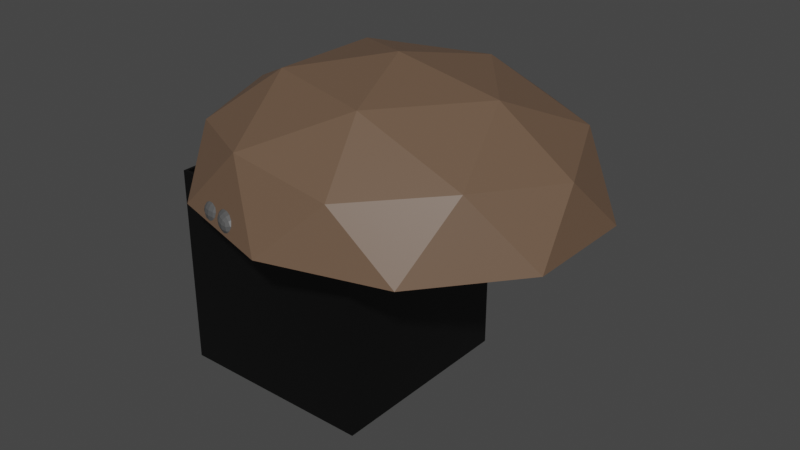 # Source: BaseCave.blend  (saved by Blender 2.90.8; exported with 4.5.12 LTS)
import bpy
from mathutils import Matrix  # noqa: F401  (used for matrix-valued properties, if any)

bpy.ops.wm.read_factory_settings(use_empty=True)
scene = bpy.context.scene
scene.name = 'Scene'

# ---- collections
col_collection = bpy.data.collections.new('Collection'); scene.collection.children.link(col_collection)

# ---- materials (node trees are filled in below, after node groups)
mat_outer = bpy.data.materials.new('Outer')
mat_outer.use_transparent_shadow = False
mat_rope = bpy.data.materials.new('Rope')
mat_rope.use_transparent_shadow = False
mat_rock = bpy.data.materials.new('Rock')
mat_rock.use_transparent_shadow = False
mat_black = bpy.data.materials.new('Black')
mat_black.use_transparent_shadow = False

# ---- material node trees
mat_outer.use_nodes = True; mat_outer.node_tree.nodes.clear()
_N = mat_outer.node_tree.nodes; _L = mat_outer.node_tree.links
n0 = _N.new('ShaderNodeBsdfPrincipled'); n0.name = 'Principled BSDF'; n0.location = (10, 300)
n0.distribution = 'GGX'
n0.subsurface_method = 'BURLEY'
n0.inputs[0].default_value = (0.1463, 0.09008, 0.05726, 1.0)
n0.inputs[3].default_value = 1.45
n0.inputs[27].default_value = (0.0, 0.0, 0.0, 1.0)
n0.inputs[28].default_value = 1.0
n1 = _N.new('ShaderNodeOutputMaterial'); n1.name = 'Material Output'; n1.location = (300, 300)
_L.new(n0.outputs[0], n1.inputs[0])
n1.is_active_output = True
mat_rope.use_nodes = True; mat_rope.node_tree.nodes.clear()
_N = mat_rope.node_tree.nodes; _L = mat_rope.node_tree.links
n0 = _N.new('ShaderNodeBsdfPrincipled'); n0.name = 'Principled BSDF'; n0.location = (10, 300)
n0.distribution = 'GGX'
n0.subsurface_method = 'BURLEY'
n0.inputs[0].default_value = (0.0, 0.0, 0.0, 1.0)
n0.inputs[3].default_value = 1.45
n0.inputs[27].default_value = (0.0, 0.0, 0.0, 1.0)
n0.inputs[28].default_value = 1.0
n1 = _N.new('ShaderNodeOutputMaterial'); n1.name = 'Material Output'; n1.location = (300, 300)
_L.new(n0.outputs[0], n1.inputs[0])
n1.is_active_output = True
mat_rock.use_nodes = True; mat_rock.node_tree.nodes.clear()
_N = mat_rock.node_tree.nodes; _L = mat_rock.node_tree.links
n0 = _N.new('ShaderNodeBsdfPrincipled'); n0.name = 'Principled BSDF'; n0.location = (10, 300)
n0.distribution = 'GGX'
n0.subsurface_method = 'BURLEY'
n0.inputs[0].default_value = (0.08775, 0.08775, 0.08775, 1.0)
n0.inputs[3].default_value = 1.45
n0.inputs[27].default_value = (0.0, 0.0, 0.0, 1.0)
n0.inputs[28].default_value = 1.0
n1 = _N.new('ShaderNodeOutputMaterial'); n1.name = 'Material Output'; n1.location = (300, 300)
_L.new(n0.outputs[0], n1.inputs[0])
n1.is_active_output = True
mat_black.use_nodes = True; mat_black.node_tree.nodes.clear()
_N = mat_black.node_tree.nodes; _L = mat_black.node_tree.links
n0 = _N.new('ShaderNodeBsdfPrincipled'); n0.name = 'Principled BSDF'; n0.location = (10, 300)
n0.distribution = 'GGX'
n0.subsurface_method = 'BURLEY'
n0.inputs[0].default_value = (0.0, 0.0, 0.0, 1.0)
n0.inputs[3].default_value = 1.45
n0.inputs[27].default_value = (0.0, 0.0, 0.0, 1.0)
n0.inputs[28].default_value = 1.0
n1 = _N.new('ShaderNodeOutputMaterial'); n1.name = 'Material Output'; n1.location = (300, 300)
_L.new(n0.outputs[0], n1.inputs[0])
n1.is_active_output = True

# ---- world
world_world = bpy.data.worlds.new('World'); scene.world = world_world
world_world.use_nodes = True; world_world.node_tree.nodes.clear()
_N = world_world.node_tree.nodes; _L = world_world.node_tree.links
n0 = _N.new('ShaderNodeOutputWorld'); n0.name = 'World Output'; n0.location = (300, 300)
n1 = _N.new('ShaderNodeBackground'); n1.name = 'Background'; n1.location = (10, 300)
n1.inputs[0].default_value = (0.05088, 0.05088, 0.05088, 1.0)
_L.new(n1.outputs[0], n0.inputs[0])
n0.is_active_output = True
world_world.color = (0.05088, 0.05088, 0.05088)
world_world.use_sun_shadow = False
world_world.sun_shadow_jitter_overblur = 0.0

# ---- meshes
me_icosphere = bpy.data.meshes.new('Icosphere')
me_icosphere.from_pydata([(-0.6441, 0.1255, -0.3549), (-0.6218, 0.1238, -0.3549), (-0.6001, 0.1172, -0.3549), (-0.58, 0.1061, -0.3549), (-0.5623, 0.0908, -0.3549), (-0.5476, 0.072, -0.3549), (-0.5365, 0.05038, -0.3549), (-0.5294, 0.02677, -0.3549), (-0.5265, 0.002082, -0.3549), (-0.5281, -0.02274, -0.3549), (-0.5341, -0.04675, -0.3549), (-0.5441, -0.069, -0.3549), (-0.5579, -0.08867, -0.3549), (-0.5748, -0.105, -0.3549), (-0.5943, -0.1173, -0.3549), (-0.6156, -0.1252, -0.3549), (-0.6379, -0.1283, -0.3549), (-0.6603, -0.1265, -0.3549), (-0.682, -0.1199, -0.3549), (-0.702, -0.1088, -0.3549), (-0.7198, -0.09356, -0.3549), (-0.7345, -0.07476, -0.3549), (-0.7456, -0.05314, -0.3549), (-0.7527, -0.02953, -0.3549), (-0.7555, -0.004838, -0.3549), (-0.7539, 0.01999, -0.3549), (-0.748, 0.04399, -0.3549), (-0.738, 0.06625, -0.3549), (-0.7242, 0.08591, -0.3549), (-0.7072, 0.1022, -0.3549), (-0.6877, 0.1145, -0.3549), (-0.6664, 0.1224, -0.3549), (-0.6439, 0.1166, -0.3549), (-0.6231, 0.115, -0.3549), (-0.603, 0.1089, -0.3549), (-0.5843, 0.09854, -0.3549), (-0.5678, 0.08435, -0.3549), (-0.5541, 0.06687, -0.3549), (-0.5438, 0.04676, -0.3549), (-0.5372, 0.0248, -0.3549), (-0.5346, 0.00184, -0.3549), (-0.536, -0.02125, -0.3549), (-0.5416, -0.04357, -0.3549), (-0.5509, -0.06427, -0.3549), (-0.5637, -0.08256, -0.3549), (-0.5795, -0.09772, -0.3549), (-0.5976, -0.1092, -0.3549), (-0.6174, -0.1165, -0.3549), (-0.6381, -0.1194, -0.3549), (-0.659, -0.1178, -0.3549), (-0.6791, -0.1116, -0.3549), (-0.6978, -0.1013, -0.3549), (-0.7143, -0.08711, -0.3549), (-0.7279, -0.06962, -0.3549), (-0.7383, -0.04952, -0.3549), (-0.7449, -0.02756, -0.3549), (-0.7475, -0.004596, -0.3549), (-0.746, 0.01849, -0.3549), (-0.7405, 0.04081, -0.3549), (-0.7312, 0.06152, -0.3549), (-0.7184, 0.0798, -0.3549), (-0.7026, 0.09496, -0.3549), (-0.6845, 0.1064, -0.3549), (-0.6646, 0.1137, -0.3549), (0.2764, -0.8506, 0.4472), (-0.7236, -0.5257, 0.4472), (-0.7236, 0.5257, 0.4472), (0.2764, 0.8506, 0.4472), (0.8944, 0.0, 0.4472), (0.0, 0.0, 1.0), (0.9511, -0.309, 0.0), (0.9511, 0.309, 0.0), (0.0, -1.0, 0.0), (0.5878, -0.809, 0.0), (-0.9511, -0.309, 0.0), (-0.5878, -0.809, 0.0), (-0.5878, 0.809, 0.0), (-0.9511, 0.309, 0.0), (0.5878, 0.809, 0.0), (0.0, 1.0, 0.0), (0.6882, -0.5, 0.5257), (-0.2629, -0.809, 0.5257), (-0.8506, 0.0, 0.5257), (-0.2629, 0.809, 0.5257), (0.6882, 0.5, 0.5257), (0.1625, -0.5, 0.8507), (0.5257, 0.0, 0.8507), (-0.4253, -0.309, 0.8507), (-0.4253, 0.309, 0.8507), (0.1625, 0.5, 0.8507), (-0.6455, 0.1056, 0.0), (-0.6256, 0.1034, 0.0), (-0.6064, 0.09695, 0.0), (-0.5889, 0.08652, 0.0), (-0.5733, 0.07246, 0.0), (-0.5607, 0.05534, 0.0), (-0.5514, 0.0358, 0.0), (-0.5455, 0.0146, 0.0), (-0.5435, -0.007448, 0.0), (-0.5454, -0.02949, 0.0), (-0.5512, -0.05071, 0.0), (-0.5607, -0.07022, 0.0), (-0.5734, -0.08736, 0.0), (-0.5889, -0.1014, 0.0), (-0.6064, -0.1119, 0.0), (-0.6256, -0.1183, 0.0), (-0.6454, -0.1204, 0.0), (-0.6654, -0.1183, 0.0), (-0.6845, -0.1119, 0.0), (-0.702, -0.1014, 0.0), (-0.7175, -0.08736, 0.0), (-0.7302, -0.07022, 0.0), (-0.7397, -0.0507, 0.0), (-0.7454, -0.02947, 0.0), (-0.7454, 0.01459, 0.0), (-0.7396, 0.0358, 0.0), (-0.7302, 0.05533, 0.0), (-0.7175, 0.07245, 0.0), (-0.7022, 0.08652, 0.0), (-0.6844, 0.09697, 0.0), (-0.6652, 0.1034, 0.0), (-0.6455, 0.1056, 0.0), (0.2653, -0.8166, 0.4293), (-0.6947, -0.5047, 0.4293), (-0.6947, 0.5047, 0.4293), (0.2653, 0.8166, 0.4293), (0.8586, 0.0, 0.4293), (0.0, 0.0, 0.96), (0.9196, -0.2982, 0.0222), (0.9196, 0.2982, 0.0222), (0.0005274, -0.9667, 0.0222), (0.5678, -0.7824, 0.0222), (-0.9193, -0.2992, 0.0222), (-0.5687, -0.7818, 0.0222), (-0.5687, 0.7818, 0.0222), (-0.9193, 0.2992, 0.0222), (0.5678, 0.7824, 0.0222), (0.0005274, 0.9667, 0.0222), (0.6607, -0.48, 0.5047), (-0.2524, -0.7767, 0.5047), (-0.8166, 0.0, 0.5047), (-0.2524, 0.7767, 0.5047), (0.6607, 0.48, 0.5047), (0.156, -0.48, 0.8166), (0.5047, 0.0, 0.8166), (-0.4083, -0.2967, 0.8166), (-0.4083, 0.2967, 0.8166), (0.156, 0.48, 0.8166), (-0.606, 0.09911, 0.0), (-0.5861, 0.09688, 0.0), (-0.5669, 0.09064, 0.0), (-0.5493, 0.0807, 0.0), (-0.5336, 0.06745, 0.0), (-0.5209, 0.05141, 0.0), (-0.5114, 0.03321, 0.0), (-0.5055, 0.01353, 0.0), (-0.5035, -0.006901, 0.0), (-0.5055, -0.02734, 0.0), (-0.5114, -0.04704, 0.0), (-0.521, -0.06525, 0.0), (-0.5338, -0.08133, 0.0), (-0.5494, -0.09461, 0.0), (-0.5671, -0.1046, 0.0), (-0.5863, -0.1109, 0.0), (-0.6061, -0.1131, 0.0), (-0.626, -0.1113, 0.0), (-0.645, -0.1054, 0.0), (-0.6624, -0.09569, 0.0), (-0.6778, -0.08252, 0.0), (-0.6904, -0.06639, 0.0), (-0.6998, -0.04797, 0.0), (-0.7054, -0.02789, 0.0), (-0.7054, 0.01381, 0.0), (-0.6997, 0.03387, 0.0), (-0.6903, 0.05231, 0.0), (-0.6777, 0.06843, 0.0), (-0.6625, 0.08163, 0.0), (-0.6448, 0.09136, 0.0), (-0.6257, 0.09725, 0.0), (-0.606, 0.09911, 0.0), (-0.6432, 0.1045, 0.0222), (-0.6236, 0.1024, 0.0222), (-0.6047, 0.09606, 0.0222), (-0.5874, 0.08577, 0.0222), (-0.5722, 0.07194, 0.0222), (-0.5597, 0.05508, 0.0222), (-0.5505, 0.03587, 0.0222), (-0.5448, 0.015, 0.0222), (-0.5428, -0.006693, 0.0222), (-0.5447, -0.02839, 0.0222), (-0.5505, -0.04925, 0.0222), (-0.5597, -0.06848, 0.0222), (-0.5722, -0.08533, 0.0222), (-0.5874, -0.09915, 0.0222), (-0.6047, -0.1094, 0.0222), (-0.6235, -0.1158, 0.0222), (-0.6431, -0.1179, 0.0222), (-0.6627, -0.1157, 0.0222), (-0.6815, -0.1094, 0.0222), (-0.6989, -0.09915, 0.0222), (-0.714, -0.08533, 0.0222), (-0.7265, -0.06848, 0.0222), (-0.7357, -0.04925, 0.0222), (-0.7415, -0.02839, 0.0222), (-0.7434, -0.006694, 0.0222), (-0.7414, 0.015, 0.0222), (-0.7358, 0.03586, 0.0222), (-0.7265, 0.05509, 0.0222), (-0.714, 0.07195, 0.0222), (-0.6989, 0.08578, 0.0222), (-0.6815, 0.09605, 0.0222), (-0.6626, 0.1024, 0.0222), (-0.6404, 0.1096, 0.0), (-0.6202, 0.1074, 0.0), (-0.6007, 0.1008, 0.0), (-0.5827, 0.09016, 0.0), (-0.5671, 0.07581, 0.0), (-0.5542, 0.05837, 0.0), (-0.5447, 0.03847, 0.0), (-0.5387, 0.01687, 0.0), (-0.5367, -0.005603, 0.0), (-0.5387, -0.02806, 0.0), (-0.5446, -0.04966, 0.0), (-0.714, -0.08702, 0.0), (-0.7269, -0.06957, 0.0), (-0.7364, -0.04966, 0.0), (-0.7424, -0.02806, 0.0), (-0.7443, -0.005591, 0.0), (-0.7424, 0.01687, 0.0), (-0.7364, 0.03847, 0.0), (-0.7269, 0.0584, 0.0), (-0.714, 0.07583, 0.0), (-0.6983, 0.09016, 0.0), (-0.6802, 0.1008, 0.0), (-0.6609, 0.1074, 0.0), (-0.7198, -0.09356, 3.353e-08), (-0.7345, -0.07476, -2.049e-07), (-0.682, -0.1199, 1.304e-08), (-0.702, -0.1088, 2.077e-07), (-0.7456, -0.05314, -3.073e-08), (-0.7527, -0.02953, 1.211e-07), (-0.6441, 0.1255, 3.353e-08), (-0.6218, 0.1238, -3.073e-08), (-0.5365, 0.05038, -9.313e-09), (-0.5476, 0.072, -9.313e-09), (-0.58, 0.1061, 1.304e-08), (-0.5623, 0.0908, -3.073e-08), (-0.6603, -0.1265, 5.765e-07), (-0.6379, -0.1283, 1.304e-08), (-0.7555, -0.004838, 1.304e-08), (-0.7538, -0.01959, 0.0), (-0.6156, -0.1252, 1.304e-08), (-0.5943, -0.1173, 1.304e-08), (-0.5579, -0.08867, -3.073e-08), (-0.5748, -0.105, 5.588e-08), (-0.7026, 0.09496, 3.353e-08), (-0.6845, 0.1064, -9.313e-09), (-0.6646, 0.1137, -3.073e-08), (-0.7475, -0.004596, 1.304e-08), (-0.746, 0.01849, 3.353e-08), (-0.7405, 0.04081, -9.313e-09), (-0.6393, -0.1193, 0.00938), (-0.659, -0.1178, 0.008511), (-0.6557, -0.118, 0.00938), (-0.6381, -0.1194, 0.007787), (-0.6985, -0.1007, 0.006708), (-0.708, -0.09249, 0.0), (-0.7143, -0.08711, -5.309e-08), (-0.6978, -0.1013, 0.004403), (-0.6799, -0.1112, 0.00938), (-0.6866, -0.1075, 0.00938), (-0.6595, -0.1176, 0.00938), (-0.6728, -0.1136, 0.00938), (-0.6791, -0.1116, 0.007537), (-0.7312, 0.06152, -9.313e-09), (-0.7184, 0.0798, 3.353e-08), (-0.6439, 0.1166, 3.353e-08), (-0.7449, -0.02756, 1.211e-07), (-0.7383, -0.04952, -3.073e-08), (-0.7279, -0.06962, -2.049e-07), (-0.7469, -0.009474, 0.0), (-0.6808, -0.1109, 0.00938), (-0.6204, -0.1169, 0.00938), (-0.6217, -0.1174, 0.00938), (-0.6306, -0.1183, 0.00938), (-0.6415, -0.1195, 0.00938), (-0.6617, -0.1174, 0.00938), (-0.5416, -0.04357, 3.353e-08), (-0.5509, -0.06427, -9.313e-09), (-0.6231, 0.115, -3.073e-08), (-0.536, -0.02125, 1.304e-08), (-0.603, 0.1089, 1.304e-08), (-0.6001, 0.1172, -9.313e-09), (-0.5441, -0.069, -9.313e-09), (-0.5294, 0.02677, 1.304e-08), (-0.5341, -0.04675, 3.353e-08), (-0.5678, 0.08435, 1.304e-08), (-0.5842, -0.1007, 0.00639), (-0.5976, -0.1092, 0.003808), (-0.5843, 0.09854, -9.313e-09), (-0.5541, 0.06687, -9.313e-09), (-0.6664, 0.1224, -3.073e-08), (-0.7242, 0.08591, 3.353e-08), (-0.7072, 0.1022, 3.353e-08), (-0.6877, 0.1145, -9.313e-09), (-0.5641, -0.08295, 1.341e-07), (-0.5637, -0.08256, -3.073e-08), (-0.568, -0.08671, 0.004152), (-0.5795, -0.09772, 0.001788), (-0.6024, -0.111, 0.008772), (-0.6174, -0.1165, 0.005998), (-0.5538, -0.06846, 0.0), (-0.5546, -0.06953, 0.0008436), (-0.5608, -0.07846, 0.0), (-0.5272, -0.007549, 0.0), (-0.5281, -0.02274, 1.304e-08), (-0.5265, 0.002082, -9.313e-09), (-0.5346, 0.00184, -9.313e-09), (-0.5372, 0.0248, 1.304e-08), (-0.5438, 0.04676, -9.313e-09), (-0.5351, -0.005939, 0.0), (-0.7539, 0.01999, 3.353e-08), (-0.748, 0.04399, -9.313e-09), (-0.738, 0.06625, -9.313e-09)], [(98, 70), (156, 128)], [(0, 241, 242, 1), (1, 242, 292, 2), (2, 292, 245, 3), (3, 245, 246, 4), (4, 246, 244, 5), (5, 244, 243, 6), (6, 243, 294, 7), (7, 294, 316, 8), (8, 316, 314, 315, 9), (9, 315, 295, 10), (10, 295, 293, 11), (11, 293, 253, 12), (12, 253, 254, 13), (13, 254, 252, 14), (14, 252, 251, 15), (15, 251, 248, 16), (16, 248, 247, 17), (17, 247, 237, 18), (18, 237, 238, 19), (19, 238, 235, 20), (20, 235, 236, 21), (21, 236, 239, 22), (22, 239, 240, 23), (23, 240, 250, 249, 24), (24, 249, 321, 25), (25, 321, 322, 26), (26, 322, 323, 27), (27, 323, 302, 28), (28, 302, 303, 29), (29, 303, 304, 30), (30, 304, 301, 31), (31, 301, 241, 0), (32, 33, 289, 276), (33, 34, 291, 289), (34, 35, 299, 291), (35, 36, 296, 299), (36, 37, 300, 296), (37, 38, 319, 300), (38, 39, 318, 319), (39, 40, 317, 318), (40, 41, 290, 320, 317), (41, 42, 287, 290), (42, 43, 288, 287), (43, 44, 306, 313, 312, 311, 288), (44, 45, 308, 307, 305, 306), (45, 46, 298, 297, 308), (46, 47, 310, 309, 298), (47, 48, 264, 284, 282, 310), (48, 49, 262, 263, 261, 264), (49, 50, 273, 272, 271, 262), (50, 51, 268, 270, 269, 273), (51, 52, 267, 266, 265, 268), (52, 53, 279, 267), (53, 54, 278, 279), (54, 55, 277, 278), (55, 56, 258, 280, 277), (56, 57, 259, 258), (57, 58, 260, 259), (58, 59, 274, 260), (59, 60, 275, 274), (60, 61, 255, 275), (61, 62, 256, 255), (62, 63, 257, 256), (63, 32, 276, 257), (0, 1, 33, 32), (1, 2, 34, 33), (2, 3, 35, 34), (3, 4, 36, 35), (4, 5, 37, 36), (5, 6, 38, 37), (6, 7, 39, 38), (7, 8, 40, 39), (8, 9, 41, 40), (9, 10, 42, 41), (10, 11, 43, 42), (11, 12, 44, 43), (12, 13, 45, 44), (13, 14, 46, 45), (14, 15, 47, 46), (15, 16, 48, 47), (16, 17, 49, 48), (17, 18, 50, 49), (18, 19, 51, 50), (19, 20, 52, 51), (20, 21, 53, 52), (21, 22, 54, 53), (22, 23, 55, 54), (23, 24, 56, 55), (24, 25, 57, 56), (25, 26, 58, 57), (26, 27, 59, 58), (27, 28, 60, 59), (28, 29, 61, 60), (29, 30, 62, 61), (30, 31, 63, 62), (31, 0, 32, 63), (71, 70, 314, 316, 294, 243, 244, 246, 245, 292, 242, 241, 301, 304, 303, 302, 323, 322, 321, 249, 250, 74, 77, 76, 79, 78), (64, 80, 85), (65, 81, 87), (66, 82, 88), (67, 83, 89), (68, 84, 86), (86, 89, 69), (86, 84, 89), (84, 67, 89), (89, 88, 69), (89, 83, 88), (83, 66, 88), (88, 87, 69), (88, 82, 87), (82, 65, 87), (87, 85, 69), (87, 81, 85), (81, 64, 85), (85, 86, 69), (85, 80, 86), (80, 68, 86), (71, 84, 68), (71, 78, 84), (78, 67, 84), (79, 83, 67), (79, 76, 83), (76, 66, 83), (77, 82, 66), (77, 74, 82), (74, 65, 82), (75, 81, 65), (75, 72, 81), (72, 64, 81), (73, 80, 64), (73, 70, 80), (70, 68, 80), (78, 79, 67), (76, 77, 66), (74, 75, 65), (72, 73, 64), (70, 71, 68), (129, 136, 137, 134, 135, 132, 204, 205, 206, 207, 208, 209, 210, 211, 180, 181, 182, 183, 184, 185, 186, 187, 188, 128), (122, 143, 138), (123, 145, 139), (124, 146, 140), (125, 147, 141), (126, 144, 142), (144, 127, 147), (144, 147, 142), (142, 147, 125), (147, 127, 146), (147, 146, 141), (141, 146, 124), (146, 127, 145), (146, 145, 140), (140, 145, 123), (145, 127, 143), (145, 143, 139), (139, 143, 122), (143, 127, 144), (143, 144, 138), (138, 144, 126), (129, 126, 142), (129, 142, 136), (136, 142, 125), (137, 125, 141), (137, 141, 134), (134, 141, 124), (135, 124, 140), (135, 140, 132), (132, 140, 123), (133, 123, 139), (133, 139, 130), (130, 139, 122), (131, 122, 138), (131, 138, 128), (128, 138, 126), (136, 125, 137), (134, 124, 135), (132, 123, 133), (130, 122, 131), (128, 126, 129), (128, 188, 189, 190, 191, 192, 193, 194, 195, 196, 197, 198, 199, 200, 201, 202, 203, 204, 132, 133, 130, 131), (74, 250, 240, 239, 236, 235, 238, 237, 247, 248, 251, 252, 254, 253, 293, 295, 315, 314, 70, 73, 72, 75), (213, 214, 182, 181), (214, 215, 183, 182), (215, 216, 184, 183), (216, 217, 185, 184), (217, 218, 186, 185), (218, 219, 187, 186), (219, 220, 188, 187), (220, 221, 189, 188), (221, 222, 190, 189), (222, 311, 312, 191, 190), (223, 224, 201, 200), (224, 225, 202, 201), (225, 226, 203, 202), (226, 227, 204, 203), (227, 228, 205, 204), (228, 229, 206, 205), (229, 230, 207, 206), (230, 231, 208, 207), (231, 232, 209, 208), (232, 233, 210, 209), (233, 234, 211, 210), (234, 212, 180, 211), (212, 213, 181, 180), (280, 258, 259, 260, 274, 275, 255, 256, 257, 276, 289, 291, 299, 296, 300, 319, 318, 317, 320, 220, 219, 218, 217, 216, 215, 214, 213, 212, 234, 233, 232, 231, 230, 229, 228, 227), (283, 284, 264, 261, 285, 196, 195), (312, 313, 305, 307, 192, 191), (320, 290, 287, 288, 311, 222, 221, 220), (313, 306, 305), (266, 267, 279, 278, 277, 280, 227, 226, 225, 224, 223), (265, 266, 223, 200, 199), (297, 298, 309, 194, 193), (286, 272, 273, 269, 281, 198, 197), (284, 283, 282), (272, 286, 271), (270, 281, 269), (309, 310, 282, 283, 195, 194), (307, 308, 297, 193, 192), (281, 270, 268, 265, 199, 198), (285, 263, 262, 271, 286, 197, 196), (263, 285, 261)])
_uv = me_icosphere.uv_layers.new(name='UVMap')
_uv.uv.foreach_set('vector', [1.0, 0.5, 1.0, 0.9871, 0.9688, 0.9871, 0.9688, 0.5, 0.9688, 0.5, 0.9688, 0.9871, 0.9375, 0.9871, 0.9375, 0.5, 0.9375, 0.5, 0.9375, 0.9871, 0.9062, 0.9871, 0.9062, 0.5, 0.9062, 0.5, 0.9062, 0.9871, 0.875, 0.9871, 0.875, 0.5, 0.875, 0.5, 0.875, 0.9871, 0.8438, 0.9871, 0.8438, 0.5, 0.8438, 0.5, 0.8438, 0.9871, 0.8125, 0.9871, 0.8125, 0.5, 0.8125, 0.5, 0.8125, 0.9871, 0.7812, 0.9871, 0.7812, 0.5, 0.7812, 0.5, 0.7812, 0.9871, 0.75, 0.9871, 0.75, 0.5, 0.75, 0.5, 0.75, 0.9871, 0.7379, 0.9871, 0.7188, 0.9871, 0.7188, 0.5, 0.7188, 0.5, 0.7188, 0.9871, 0.6875, 0.9871, 0.6875, 0.5, 0.6875, 0.5, 0.6875, 0.9871, 0.6562, 0.9871, 0.6562, 0.5, 0.6562, 0.5, 0.6562, 0.9871, 0.625, 0.9871, 0.625, 0.5, 0.625, 0.5, 0.625, 0.9871, 0.5938, 0.9871, 0.5938, 0.5, 0.5938, 0.5, 0.5938, 0.9871, 0.5625, 0.9871, 0.5625, 0.5, 0.5625, 0.5, 0.5625, 0.9871, 0.5312, 0.9871, 0.5312, 0.5, 0.5312, 0.5, 0.5312, 0.9871, 0.5, 0.9871, 0.5, 0.5, 0.5, 0.5, 0.5, 0.9871, 0.4688, 0.9871, 0.4688, 0.5, 0.4688, 0.5, 0.4688, 0.9871, 0.4375, 0.9871, 0.4375, 0.5, 0.4375, 0.5, 0.4375, 0.9871, 0.4062, 0.9871, 0.4062, 0.5, 0.4062, 0.5, 0.4062, 0.9871, 0.375, 0.9871, 0.375, 0.5, 0.375, 0.5, 0.375, 0.9871, 0.3438, 0.9871, 0.3438, 0.5, 0.3438, 0.5, 0.3438, 0.9871, 0.3125, 0.9871, 0.3125, 0.5, 0.3125, 0.5, 0.3125, 0.9871, 0.2812, 0.9871, 0.2812, 0.5, 0.2812, 0.5, 0.2812, 0.9871, 0.2687, 0.9871, 0.25, 0.9871, 0.25, 0.5, 0.25, 0.5, 0.25, 0.9871, 0.2188, 0.9871, 0.2188, 0.5, 0.2188, 0.5, 0.2188, 0.9871, 0.1875, 0.9871, 0.1875, 0.5, 0.1875, 0.5, 0.1875, 0.9871, 0.1562, 0.9871, 0.1562, 0.5, 0.1562, 0.5, 0.1562, 0.9871, 0.125, 0.9871, 0.125, 0.5, 0.125, 0.5, 0.125, 0.9871, 0.09375, 0.9871, 0.09375, 0.5, 0.09375, 0.5, 0.09375, 0.9871, 0.0625, 0.9871, 0.0625, 0.5, 0.0625, 0.5, 0.0625, 0.9871, 0.03125, 0.9871, 0.03125, 0.5, 0.03125, 0.5, 0.03125, 0.9871, 0.0, 0.9871, 0.0, 0.5, 1.0, 0.5, 0.9688, 0.5, 0.9688, 0.9871, 1.0, 0.9871, 0.9688, 0.5, 0.9375, 0.5, 0.9375, 0.9871, 0.9688, 0.9871, 0.9375, 0.5, 0.9062, 0.5, 0.9062, 0.9871, 0.9375, 0.9871, 0.9062, 0.5, 0.875, 0.5, 0.875, 0.9871, 0.9062, 0.9871, 0.875, 0.5, 0.8438, 0.5, 0.8438, 0.9871, 0.875, 0.9871, 0.8438, 0.5, 0.8125, 0.5, 0.8125, 0.9871, 0.8438, 0.9871, 0.8125, 0.5, 0.7812, 0.5, 0.7812, 0.9871, 0.8125, 0.9871, 0.7812, 0.5, 0.75, 0.5, 0.75, 0.9871, 0.7812, 0.9871, 0.75, 0.5, 0.7188, 0.5, 0.7188, 0.9871, 0.7395, 0.9871, 0.75, 0.9871, 0.7188, 0.5, 0.6875, 0.5, 0.6875, 0.9871, 0.7188, 0.9871, 0.6875, 0.5, 0.6562, 0.5, 0.6562, 0.9871, 0.6875, 0.9871, 0.6562, 0.5, 0.625, 0.5, 0.625, 0.9871, 0.632, 0.9871, 0.6473, 0.9883, 0.6491, 0.9871, 0.6562, 0.9871, 0.625, 0.5, 0.5938, 0.5, 0.5938, 0.9896, 0.6164, 0.9928, 0.6242, 0.9871, 0.625, 0.9871, 0.5938, 0.5, 0.5625, 0.5, 0.5625, 0.9924, 0.5856, 0.9959, 0.5938, 0.9896, 0.5625, 0.5, 0.5312, 0.5, 0.5312, 0.9954, 0.5549, 0.9992, 0.5625, 0.9924, 0.5312, 0.5, 0.5, 0.5, 0.5, 0.9978, 0.5114, 1.0, 0.5268, 1.0, 0.5312, 0.9954, 0.5, 0.5, 0.4688, 0.5, 0.4688, 0.9988, 0.4736, 1.0, 0.4982, 1.0, 0.5, 0.9978, 0.4688, 0.5, 0.4375, 0.5, 0.4375, 0.9975, 0.4472, 1.0, 0.4679, 1.0, 0.4688, 0.9988, 0.4375, 0.5, 0.4062, 0.5, 0.4062, 0.9932, 0.4249, 1.0, 0.4362, 1.0, 0.4375, 0.9975, 0.4062, 0.5, 0.375, 0.5, 0.375, 0.9871, 0.3868, 0.9871, 0.4049, 0.9963, 0.4062, 0.9932, 0.375, 0.5, 0.3438, 0.5, 0.3438, 0.9871, 0.375, 0.9871, 0.3438, 0.5, 0.3125, 0.5, 0.3125, 0.9871, 0.3438, 0.9871, 0.3125, 0.5, 0.2812, 0.5, 0.2812, 0.9871, 0.3125, 0.9871, 0.2812, 0.5, 0.25, 0.5, 0.25, 0.9871, 0.2566, 0.9871, 0.2812, 0.9871, 0.25, 0.5, 0.2188, 0.5, 0.2188, 0.9871, 0.25, 0.9871, 0.2188, 0.5, 0.1875, 0.5, 0.1875, 0.9871, 0.2188, 0.9871, 0.1875, 0.5, 0.1562, 0.5, 0.1562, 0.9871, 0.1875, 0.9871, 0.1562, 0.5, 0.125, 0.5, 0.125, 0.9871, 0.1562, 0.9871, 0.125, 0.5, 0.09375, 0.5, 0.09375, 0.9871, 0.125, 0.9871, 0.09375, 0.5, 0.0625, 0.5, 0.0625, 0.9871, 0.09375, 0.9871, 0.0625, 0.5, 0.03125, 0.5, 0.03125, 0.9871, 0.0625, 0.9871, 0.03125, 0.5, 0.0, 0.5, 0.0, 0.9871, 0.03125, 0.9871, 1.0, 0.5, 0.9688, 0.5, 0.9688, 0.5, 1.0, 0.5, 0.9688, 0.5, 0.9375, 0.5, 0.9375, 0.5, 0.9688, 0.5, 0.9375, 0.5, 0.9062, 0.5, 0.9062, 0.5, 0.9375, 0.5, 0.9062, 0.5, 0.875, 0.5, 0.875, 0.5, 0.9062, 0.5, 0.875, 0.5, 0.8438, 0.5, 0.8438, 0.5, 0.875, 0.5, 0.8438, 0.5, 0.8125, 0.5, 0.8125, 0.5, 0.8438, 0.5, 0.8125, 0.5, 0.7812, 0.5, 0.7812, 0.5, 0.8125, 0.5, 0.7812, 0.5, 0.75, 0.5, 0.75, 0.5, 0.7812, 0.5, 0.75, 0.5, 0.7188, 0.5, 0.7188, 0.5, 0.75, 0.5, 0.7188, 0.5, 0.6875, 0.5, 0.6875, 0.5, 0.7188, 0.5, 0.6875, 0.5, 0.6562, 0.5, 0.6562, 0.5, 0.6875, 0.5, 0.6562, 0.5, 0.625, 0.5, 0.625, 0.5, 0.6562, 0.5, 0.625, 0.5, 0.5938, 0.5, 0.5938, 0.5, 0.625, 0.5, 0.5938, 0.5, 0.5625, 0.5, 0.5625, 0.5, 0.5938, 0.5, 0.5625, 0.5, 0.5312, 0.5, 0.5312, 0.5, 0.5625, 0.5, 0.5312, 0.5, 0.5, 0.5, 0.5, 0.5, 0.5312, 0.5, 0.5, 0.5, 0.4688, 0.5, 0.4688, 0.5, 0.5, 0.5, 0.4688, 0.5, 0.4375, 0.5, 0.4375, 0.5, 0.4688, 0.5, 0.4375, 0.5, 0.4062, 0.5, 0.4062, 0.5, 0.4375, 0.5, 0.4062, 0.5, 0.375, 0.5, 0.375, 0.5, 0.4062, 0.5, 0.375, 0.5, 0.3438, 0.5, 0.3438, 0.5, 0.375, 0.5, 0.3438, 0.5, 0.3125, 0.5, 0.3125, 0.5, 0.3438, 0.5, 0.3125, 0.5, 0.2812, 0.5, 0.2812, 0.5, 0.3125, 0.5, 0.2812, 0.5, 0.25, 0.5, 0.25, 0.5, 0.2812, 0.5, 0.25, 0.5, 0.2188, 0.5, 0.2188, 0.5, 0.25, 0.5, 0.2188, 0.5, 0.1875, 0.5, 0.1875, 0.5, 0.2188, 0.5, 0.1875, 0.5, 0.1562, 0.5, 0.1562, 0.5, 0.1875, 0.5, 0.1562, 0.5, 0.125, 0.5, 0.125, 0.5, 0.1562, 0.5, 0.125, 0.5, 0.09375, 0.5, 0.09375, 0.5, 0.125, 0.5, 0.09375, 0.5, 0.0625, 0.5, 0.0625, 0.5, 0.09375, 0.5, 0.0625, 0.5, 0.03125, 0.5, 0.03125, 0.5, 0.0625, 0.5, 0.03125, 0.5, 0.0, 0.5, 0.0, 0.5, 0.03125, 0.5, 0.5909, 0.2362, 0.6818, 0.2362, 0.3929, 0.2362, 0.3917, 0.2362, 0.3864, 0.2362, 0.3796, 0.2362, 0.3719, 0.2362, 0.3633, 0.2362, 0.3543, 0.2362, 0.3449, 0.2362, 0.3354, 0.2362, 0.3261, 0.2362, 0.317, 0.2362, 0.3085, 0.2362, 0.3006, 0.2362, 0.2937, 0.2362, 0.2879, 0.2362, 0.2836, 0.2362, 0.2812, 0.2362, 0.2808, 0.2362, 0.2817, 0.2362, 0.1364, 0.2362, 0.2273, 0.2362, 0.3182, 0.2362, 0.4091, 0.2362, 0.5, 0.2362, 0.8182, 0.3149, 0.7273, 0.3149, 0.7727, 0.3937, 1.0, 0.3149, 0.9091, 0.3149, 0.9545, 0.3937, 0.2727, 0.3149, 0.1818, 0.3149, 0.2273, 0.3937, 0.4545, 0.3149, 0.3636, 0.3149, 0.4091, 0.3937, 0.6364, 0.3149, 0.5455, 0.3149, 0.5909, 0.3937, 0.5909, 0.3937, 0.5, 0.3937, 0.5455, 0.4724, 0.5909, 0.3937, 0.5455, 0.3149, 0.5, 0.3937, 0.5455, 0.3149, 0.4545, 0.3149, 0.5, 0.3937, 0.4091, 0.3937, 0.3182, 0.3937, 0.3636, 0.4724, 0.4091, 0.3937, 0.3636, 0.3149, 0.3182, 0.3937, 0.3636, 0.3149, 0.2727, 0.3149, 0.3182, 0.3937, 0.2273, 0.3937, 0.1364, 0.3937, 0.1818, 0.4724, 0.2273, 0.3937, 0.1818, 0.3149, 0.1364, 0.3937, 0.1818, 0.3149, 0.09091, 0.3149, 0.1364, 0.3937, 0.9545, 0.3937, 0.8636, 0.3937, 0.9091, 0.4724, 0.9545, 0.3937, 0.9091, 0.3149, 0.8636, 0.3937, 0.9091, 0.3149, 0.8182, 0.3149, 0.8636, 0.3937, 0.7727, 0.3937, 0.6818, 0.3937, 0.7273, 0.4724, 0.7727, 0.3937, 0.7273, 0.3149, 0.6818, 0.3937, 0.7273, 0.3149, 0.6364, 0.3149, 0.6818, 0.3937, 0.5909, 0.2362, 0.5455, 0.3149, 0.6364, 0.3149, 0.5909, 0.2362, 0.5, 0.2362, 0.5455, 0.3149, 0.5, 0.2362, 0.4545, 0.3149, 0.5455, 0.3149, 0.4091, 0.2362, 0.3636, 0.3149, 0.4545, 0.3149, 0.4091, 0.2362, 0.3182, 0.2362, 0.3636, 0.3149, 0.3182, 0.2362, 0.2727, 0.3149, 0.3636, 0.3149, 0.2273, 0.2362, 0.1818, 0.3149, 0.2727, 0.3149, 0.2273, 0.2362, 0.1364, 0.2362, 0.1818, 0.3149, 0.1364, 0.2362, 0.09091, 0.3149, 0.1818, 0.3149, 0.9545, 0.2362, 0.9091, 0.3149, 1.0, 0.3149, 0.9545, 0.2362, 0.8636, 0.2362, 0.9091, 0.3149, 0.8636, 0.2362, 0.8182, 0.3149, 0.9091, 0.3149, 0.7727, 0.2362, 0.7273, 0.3149, 0.8182, 0.3149, 0.7727, 0.2362, 0.6818, 0.2362, 0.7273, 0.3149, 0.6818, 0.2362, 0.6364, 0.3149, 0.7273, 0.3149, 0.5, 0.2362, 0.4091, 0.2362, 0.4545, 0.3149, 0.3182, 0.2362, 0.2273, 0.2362, 0.2727, 0.3149, 0.1364, 0.2362, 0.04545, 0.2362, 0.09091, 0.3149, 0.8636, 0.2362, 0.7727, 0.2362, 0.8182, 0.3149, 0.6818, 0.2362, 0.5909, 0.2362, 0.6364, 0.3149, 0.5909, 0.2362, 0.5, 0.2362, 0.4091, 0.2362, 0.3182, 0.2362, 0.2273, 0.2362, 0.1364, 0.2362, 0.2754, 0.2362, 0.2764, 0.2362, 0.2794, 0.2362, 0.2841, 0.2362, 0.2901, 0.2362, 0.297, 0.2362, 0.3047, 0.2362, 0.3129, 0.2362, 0.3214, 0.2362, 0.33, 0.2362, 0.3387, 0.2362, 0.3471, 0.2362, 0.3552, 0.2362, 0.3628, 0.2362, 0.3696, 0.2362, 0.3754, 0.2362, 0.3801, 0.2362, 0.6818, 0.2362, 0.8182, 0.3149, 0.7727, 0.3937, 0.7273, 0.3149, 1.0, 0.3149, 0.9545, 0.3937, 0.9091, 0.3149, 0.2727, 0.3149, 0.2273, 0.3937, 0.1818, 0.3149, 0.4545, 0.3149, 0.4091, 0.3937, 0.3636, 0.3149, 0.6364, 0.3149, 0.5909, 0.3937, 0.5455, 0.3149, 0.5909, 0.3937, 0.5455, 0.4724, 0.5, 0.3937, 0.5909, 0.3937, 0.5, 0.3937, 0.5455, 0.3149, 0.5455, 0.3149, 0.5, 0.3937, 0.4545, 0.3149, 0.4091, 0.3937, 0.3636, 0.4724, 0.3182, 0.3937, 0.4091, 0.3937, 0.3182, 0.3937, 0.3636, 0.3149, 0.3636, 0.3149, 0.3182, 0.3937, 0.2727, 0.3149, 0.2273, 0.3937, 0.1818, 0.4724, 0.1364, 0.3937, 0.2273, 0.3937, 0.1364, 0.3937, 0.1818, 0.3149, 0.1818, 0.3149, 0.1364, 0.3937, 0.09091, 0.3149, 0.9545, 0.3937, 0.9091, 0.4724, 0.8636, 0.3937, 0.9545, 0.3937, 0.8636, 0.3937, 0.9091, 0.3149, 0.9091, 0.3149, 0.8636, 0.3937, 0.8182, 0.3149, 0.7727, 0.3937, 0.7273, 0.4724, 0.6818, 0.3937, 0.7727, 0.3937, 0.6818, 0.3937, 0.7273, 0.3149, 0.7273, 0.3149, 0.6818, 0.3937, 0.6364, 0.3149, 0.5909, 0.2362, 0.6364, 0.3149, 0.5455, 0.3149, 0.5909, 0.2362, 0.5455, 0.3149, 0.5, 0.2362, 0.5, 0.2362, 0.5455, 0.3149, 0.4545, 0.3149, 0.4091, 0.2362, 0.4545, 0.3149, 0.3636, 0.3149, 0.4091, 0.2362, 0.3636, 0.3149, 0.3182, 0.2362, 0.3182, 0.2362, 0.3636, 0.3149, 0.2727, 0.3149, 0.2273, 0.2362, 0.2727, 0.3149, 0.1818, 0.3149, 0.2273, 0.2362, 0.1818, 0.3149, 0.1364, 0.2362, 0.1364, 0.2362, 0.1818, 0.3149, 0.09091, 0.3149, 0.9545, 0.2362, 1.0, 0.3149, 0.9091, 0.3149, 0.9545, 0.2362, 0.9091, 0.3149, 0.8636, 0.2362, 0.8636, 0.2362, 0.9091, 0.3149, 0.8182, 0.3149, 0.7727, 0.2362, 0.8182, 0.3149, 0.7273, 0.3149, 0.7727, 0.2362, 0.7273, 0.3149, 0.6818, 0.2362, 0.6818, 0.2362, 0.7273, 0.3149, 0.6364, 0.3149, 0.5, 0.2362, 0.4545, 0.3149, 0.4091, 0.2362, 0.3182, 0.2362, 0.2727, 0.3149, 0.2273, 0.2362, 0.1364, 0.2362, 0.09091, 0.3149, 0.04545, 0.2362, 0.8636, 0.2362, 0.8182, 0.3149, 0.7727, 0.2362, 0.6818, 0.2362, 0.6364, 0.3149, 0.5909, 0.2362, 0.6818, 0.2362, 0.3801, 0.2362, 0.3834, 0.2362, 0.3848, 0.2362, 0.3844, 0.2362, 0.3816, 0.2362, 0.3765, 0.2362, 0.369, 0.2362, 0.3592, 0.2362, 0.3475, 0.2362, 0.3346, 0.2362, 0.3211, 0.2362, 0.3083, 0.2362, 0.2969, 0.2362, 0.2875, 0.2362, 0.2808, 0.2362, 0.2768, 0.2362, 0.2754, 0.2362, 0.1364, 0.2362, 0.9545, 0.2362, 0.8636, 0.2362, 0.7727, 0.2362, 0.1364, 0.2362, 0.2817, 0.2362, 0.2832, 0.2362, 0.2893, 0.2362, 0.2979, 0.2362, 0.3089, 0.2362, 0.322, 0.2362, 0.3362, 0.2362, 0.3507, 0.2362, 0.3643, 0.2362, 0.3763, 0.2362, 0.3861, 0.2362, 0.3933, 0.2362, 0.3979, 0.2362, 0.3998, 0.2362, 0.3993, 0.2362, 0.3965, 0.2362, 0.3929, 0.2362, 0.6818, 0.2362, 0.7727, 0.2362, 0.8636, 0.2362, 0.9545, 0.2362, 0.3402, 0.2362, 0.3488, 0.2362, 0.3387, 0.2362, 0.33, 0.2362, 0.3488, 0.2362, 0.3572, 0.2362, 0.3471, 0.2362, 0.3387, 0.2362, 0.3572, 0.2362, 0.3653, 0.2362, 0.3552, 0.2362, 0.3471, 0.2362, 0.3653, 0.2362, 0.373, 0.2362, 0.3628, 0.2362, 0.3552, 0.2362, 0.373, 0.2362, 0.38, 0.2362, 0.3696, 0.2362, 0.3628, 0.2362, 0.38, 0.2362, 0.3861, 0.2362, 0.3754, 0.2362, 0.3696, 0.2362, 0.3861, 0.2362, 0.391, 0.2362, 0.3801, 0.2362, 0.3754, 0.2362, 0.391, 0.2362, 0.3945, 0.2362, 0.3834, 0.2362, 0.3801, 0.2362, 0.3945, 0.2362, 0.3964, 0.2362, 0.3848, 0.2362, 0.3834, 0.2362, 0.3964, 0.2362, 0.3963, 0.2362, 0.3958, 0.2362, 0.3844, 0.2362, 0.3848, 0.2362, 0.3119, 0.2362, 0.3023, 0.2362, 0.2875, 0.2362, 0.2969, 0.2362, 0.3023, 0.2362, 0.2952, 0.2362, 0.2808, 0.2362, 0.2875, 0.2362, 0.2952, 0.2362, 0.2906, 0.2362, 0.2768, 0.2362, 0.2808, 0.2362, 0.2906, 0.2362, 0.2887, 0.2362, 0.2754, 0.2362, 0.2768, 0.2362, 0.2887, 0.2362, 0.2891, 0.2362, 0.2764, 0.2362, 0.2754, 0.2362, 0.2891, 0.2362, 0.2916, 0.2362, 0.2794, 0.2362, 0.2764, 0.2362, 0.2916, 0.2362, 0.2958, 0.2362, 0.2841, 0.2362, 0.2794, 0.2362, 0.2958, 0.2362, 0.3014, 0.2362, 0.2901, 0.2362, 0.2841, 0.2362, 0.3014, 0.2362, 0.308, 0.2362, 0.297, 0.2362, 0.2901, 0.2362, 0.308, 0.2362, 0.3154, 0.2362, 0.3047, 0.2362, 0.297, 0.2362, 0.3154, 0.2362, 0.3233, 0.2362, 0.3129, 0.2362, 0.3047, 0.2362, 0.3233, 0.2362, 0.3317, 0.2362, 0.3214, 0.2362, 0.3129, 0.2362, 0.3317, 0.2362, 0.3402, 0.2362, 0.33, 0.2362, 0.3214, 0.2362, 0.2867, 0.2362, 0.2864, 0.2362, 0.2866, 0.2362, 0.2888, 0.2362, 0.2928, 0.2362, 0.2981, 0.2362, 0.3046, 0.2362, 0.312, 0.2362, 0.32, 0.2362, 0.3285, 0.2362, 0.3372, 0.2362, 0.346, 0.2362, 0.3548, 0.2362, 0.3632, 0.2362, 0.3712, 0.2362, 0.3785, 0.2362, 0.3849, 0.2362, 0.3901, 0.2362, 0.3913, 0.2362, 0.391, 0.2362, 0.3861, 0.2362, 0.38, 0.2362, 0.373, 0.2362, 0.3653, 0.2362, 0.3572, 0.2362, 0.3488, 0.2362, 0.3402, 0.2362, 0.3317, 0.2362, 0.3233, 0.2362, 0.3154, 0.2362, 0.308, 0.2362, 0.3014, 0.2362, 0.2958, 0.2362, 0.2916, 0.2362, 0.2891, 0.2362, 0.2887, 0.2362, 0.3673, 0.2362, 0.3623, 0.2362, 0.3589, 0.2362, 0.3573, 0.2362, 0.356, 0.2362, 0.3475, 0.2362, 0.3592, 0.2362, 0.3958, 0.2362, 0.3952, 0.2362, 0.3946, 0.2362, 0.3918, 0.2362, 0.3816, 0.2362, 0.3844, 0.2362, 0.3913, 0.2362, 0.3941, 0.2362, 0.3964, 0.2362, 0.3966, 0.2362, 0.3963, 0.2362, 0.3964, 0.2362, 0.3945, 0.2362, 0.391, 0.2362, 0.3952, 0.2362, 0.3947, 0.2362, 0.3946, 0.2362, 0.3164, 0.2362, 0.3118, 0.2362, 0.3017, 0.2362, 0.294, 0.2362, 0.2889, 0.2362, 0.2867, 0.2362, 0.2887, 0.2362, 0.2906, 0.2362, 0.2952, 0.2362, 0.3023, 0.2362, 0.3119, 0.2362, 0.3189, 0.2362, 0.3164, 0.2362, 0.3119, 0.2362, 0.2969, 0.2362, 0.3083, 0.2362, 0.3858, 0.2362, 0.3818, 0.2362, 0.3772, 0.2362, 0.369, 0.2362, 0.3765, 0.2362, 0.3432, 0.2362, 0.3355, 0.2362, 0.3323, 0.2362, 0.3306, 0.2362, 0.33, 0.2362, 0.3211, 0.2362, 0.3346, 0.2362, 0.5114, 1.0, 0.5247, 1.0, 0.5268, 1.0, 0.4472, 1.0, 0.4647, 1.0, 0.4679, 1.0, 0.4249, 1.0, 0.4348, 1.0, 0.4362, 1.0, 0.3772, 0.2362, 0.3713, 0.2362, 0.368, 0.2362, 0.3673, 0.2362, 0.3592, 0.2362, 0.369, 0.2362, 0.3918, 0.2362, 0.3896, 0.2362, 0.3858, 0.2362, 0.3765, 0.2362, 0.3816, 0.2362, 0.33, 0.2362, 0.3258, 0.2362, 0.321, 0.2362, 0.3189, 0.2362, 0.3083, 0.2362, 0.3211, 0.2362, 0.356, 0.2362, 0.347, 0.2362, 0.3454, 0.2362, 0.3446, 0.2362, 0.3432, 0.2362, 0.3346, 0.2362, 0.3475, 0.2362, 0.4736, 1.0, 0.4949, 1.0, 0.4982, 1.0])
me_icosphere.materials.append(mat_outer)
me_icosphere.use_remesh_fix_poles = True
me_icosphere.use_remesh_preserve_attributes = False
me_icosphere.use_mirror_vertex_groups = False
me_icosphere.update()
me_cube_001 = bpy.data.meshes.new('Cube.001')
me_cube_001.from_pydata([(-1.0, -1.0, -1.0), (-1.0, -1.0, 1.0), (-1.0, 1.0, -1.0), (-1.0, 1.0, 1.0), (1.0, -1.0, -1.0), (1.0, -1.0, 1.0), (1.0, 1.0, -1.0), (1.0, 1.0, 1.0), (-1.0, -1.0, 0.9757), (-1.0, 1.0, 0.9757), (1.0, 1.0, 0.9757), (1.0, -1.0, 0.9757), (-1.0, 1.0, -0.9499), (1.0, 1.0, -0.9499), (1.0, -1.0, -0.9499), (-1.0, -1.0, -0.9499), (-5.094, -1.0, 0.9757), (-5.094, -1.0, 1.0), (-5.094, 1.0, 1.0), (-5.094, 1.0, 0.9757)], [], [(8, 1, 17, 16), (9, 3, 7, 10), (10, 7, 5, 11), (11, 5, 1, 8), (2, 6, 4, 0), (7, 3, 1, 5), (14, 11, 8, 15), (13, 10, 11, 14), (12, 9, 10, 13), (15, 8, 9, 12), (0, 15, 12, 2), (2, 12, 13, 6), (6, 13, 14, 4), (4, 14, 15, 0), (16, 17, 18, 19), (9, 8, 16, 19), (1, 3, 18, 17), (3, 9, 19, 18)])
_uv = me_cube_001.uv_layers.new(name='UVMap')
_uv.uv.foreach_set('vector', [0.622, 1.0, 0.625, 1.0, 0.625, 1.0, 0.622, 1.0, 0.622, 0.25, 0.625, 0.25, 0.625, 0.5, 0.622, 0.5, 0.622, 0.5, 0.625, 0.5, 0.625, 0.75, 0.622, 0.75, 0.622, 0.75, 0.625, 0.75, 0.625, 1.0, 0.622, 1.0, 0.125, 0.5, 0.375, 0.5, 0.375, 0.75, 0.125, 0.75, 0.625, 0.5, 0.875, 0.5, 0.875, 0.75, 0.625, 0.75, 0.3813, 0.75, 0.622, 0.75, 0.622, 1.0, 0.3813, 1.0, 0.3813, 0.5, 0.622, 0.5, 0.622, 0.75, 0.3813, 0.75, 0.3813, 0.25, 0.622, 0.25, 0.622, 0.5, 0.3813, 0.5, 0.3813, 0.0, 0.622, 0.0, 0.622, 0.25, 0.3813, 0.25, 0.375, 0.0, 0.3813, 0.0, 0.3813, 0.25, 0.375, 0.25, 0.375, 0.25, 0.3813, 0.25, 0.3813, 0.5, 0.375, 0.5, 0.375, 0.5, 0.3813, 0.5, 0.3813, 0.75, 0.375, 0.75, 0.375, 0.75, 0.3813, 0.75, 0.3813, 1.0, 0.375, 1.0, 0.622, 0.0, 0.625, 0.0, 0.625, 0.25, 0.622, 0.25, 0.622, 0.25, 0.622, 0.0, 0.622, 0.0, 0.622, 0.25, 0.875, 0.75, 0.875, 0.5, 0.875, 0.5, 0.875, 0.75, 0.625, 0.25, 0.622, 0.25, 0.622, 0.25, 0.625, 0.25])
me_cube_001.materials.append(mat_rope)
me_cube_001.use_remesh_fix_poles = True
me_cube_001.use_remesh_preserve_attributes = False
me_cube_001.use_mirror_vertex_groups = False
me_cube_001.update()
me_cylinder_002 = bpy.data.meshes.new('Cylinder.002')
me_cylinder_002.from_pydata([(0.0, 1.0, -1.0), (0.0, 1.0, 1.0), (0.1951, 0.9808, -1.0), (0.1951, 0.9808, 1.0), (0.3827, 0.9239, -1.0), (0.3827, 0.9239, 1.0), (0.5556, 0.8315, -1.0), (0.5556, 0.8315, 1.0), (0.7071, 0.7071, -1.0), (0.7071, 0.7071, 1.0), (0.8315, 0.5556, -1.0), (0.8315, 0.5556, 1.0), (0.9239, 0.3827, -1.0), (0.9239, 0.3827, 1.0), (0.9808, 0.1951, -1.0), (0.9808, 0.1951, 1.0), (1.0, 7.55e-08, -1.0), (1.0, 7.55e-08, 1.0), (0.9808, -0.1951, -1.0), (0.9808, -0.1951, 1.0), (0.9239, -0.3827, -1.0), (0.9239, -0.3827, 1.0), (0.8315, -0.5556, -1.0), (0.8315, -0.5556, 1.0), (0.7071, -0.7071, -1.0), (0.7071, -0.7071, 1.0), (0.5556, -0.8315, -1.0), (0.5556, -0.8315, 1.0), (0.3827, -0.9239, -1.0), (0.3827, -0.9239, 1.0), (0.1951, -0.9808, -1.0), (0.1951, -0.9808, 1.0), (-3.258e-07, -1.0, -1.0), (-3.258e-07, -1.0, 1.0), (-0.1951, -0.9808, -1.0), (-0.1951, -0.9808, 1.0), (-0.3827, -0.9239, -1.0), (-0.3827, -0.9239, 1.0), (-0.5556, -0.8315, -1.0), (-0.5556, -0.8315, 1.0), (-0.7071, -0.7071, -1.0), (-0.7071, -0.7071, 1.0), (-0.8315, -0.5556, -1.0), (-0.8315, -0.5556, 1.0), (-0.9239, -0.3827, -1.0), (-0.9239, -0.3827, 1.0), (-0.9808, -0.1951, -1.0), (-0.9808, -0.1951, 1.0), (-1.0, 9.656e-07, -1.0), (-1.0, 9.656e-07, 1.0), (-0.9808, 0.1951, -1.0), (-0.9808, 0.1951, 1.0), (-0.9239, 0.3827, -1.0), (-0.9239, 0.3827, 1.0), (-0.8315, 0.5556, -1.0), (-0.8315, 0.5556, 1.0), (-0.7071, 0.7071, -1.0), (-0.7071, 0.7071, 1.0), (-0.5556, 0.8315, -1.0), (-0.5556, 0.8315, 1.0), (-0.3827, 0.9239, -1.0), (-0.3827, 0.9239, 1.0), (-0.1951, 0.9808, -1.0), (-0.1951, 0.9808, 1.0)], [], [(0, 1, 3, 2), (2, 3, 5, 4), (4, 5, 7, 6), (6, 7, 9, 8), (8, 9, 11, 10), (10, 11, 13, 12), (12, 13, 15, 14), (14, 15, 17, 16), (16, 17, 19, 18), (18, 19, 21, 20), (20, 21, 23, 22), (22, 23, 25, 24), (24, 25, 27, 26), (26, 27, 29, 28), (28, 29, 31, 30), (30, 31, 33, 32), (32, 33, 35, 34), (34, 35, 37, 36), (36, 37, 39, 38), (38, 39, 41, 40), (40, 41, 43, 42), (42, 43, 45, 44), (44, 45, 47, 46), (46, 47, 49, 48), (48, 49, 51, 50), (50, 51, 53, 52), (52, 53, 55, 54), (54, 55, 57, 56), (56, 57, 59, 58), (58, 59, 61, 60), (3, 1, 63, 61, 59, 57, 55, 53, 51, 49, 47, 45, 43, 41, 39, 37, 35, 33, 31, 29, 27, 25, 23, 21, 19, 17, 15, 13, 11, 9, 7, 5), (60, 61, 63, 62), (62, 63, 1, 0), (0, 2, 4, 6, 8, 10, 12, 14, 16, 18, 20, 22, 24, 26, 28, 30, 32, 34, 36, 38, 40, 42, 44, 46, 48, 50, 52, 54, 56, 58, 60, 62)])
_uv = me_cylinder_002.uv_layers.new(name='UVMap')
_uv.uv.foreach_set('vector', [1.0, 0.5, 1.0, 1.0, 0.9688, 1.0, 0.9688, 0.5, 0.9688, 0.5, 0.9688, 1.0, 0.9375, 1.0, 0.9375, 0.5, 0.9375, 0.5, 0.9375, 1.0, 0.9062, 1.0, 0.9062, 0.5, 0.9062, 0.5, 0.9062, 1.0, 0.875, 1.0, 0.875, 0.5, 0.875, 0.5, 0.875, 1.0, 0.8438, 1.0, 0.8438, 0.5, 0.8438, 0.5, 0.8438, 1.0, 0.8125, 1.0, 0.8125, 0.5, 0.8125, 0.5, 0.8125, 1.0, 0.7812, 1.0, 0.7812, 0.5, 0.7812, 0.5, 0.7812, 1.0, 0.75, 1.0, 0.75, 0.5, 0.75, 0.5, 0.75, 1.0, 0.7188, 1.0, 0.7188, 0.5, 0.7188, 0.5, 0.7188, 1.0, 0.6875, 1.0, 0.6875, 0.5, 0.6875, 0.5, 0.6875, 1.0, 0.6562, 1.0, 0.6562, 0.5, 0.6562, 0.5, 0.6562, 1.0, 0.625, 1.0, 0.625, 0.5, 0.625, 0.5, 0.625, 1.0, 0.5938, 1.0, 0.5938, 0.5, 0.5938, 0.5, 0.5938, 1.0, 0.5625, 1.0, 0.5625, 0.5, 0.5625, 0.5, 0.5625, 1.0, 0.5312, 1.0, 0.5312, 0.5, 0.5312, 0.5, 0.5312, 1.0, 0.5, 1.0, 0.5, 0.5, 0.5, 0.5, 0.5, 1.0, 0.4688, 1.0, 0.4688, 0.5, 0.4688, 0.5, 0.4688, 1.0, 0.4375, 1.0, 0.4375, 0.5, 0.4375, 0.5, 0.4375, 1.0, 0.4062, 1.0, 0.4062, 0.5, 0.4062, 0.5, 0.4062, 1.0, 0.375, 1.0, 0.375, 0.5, 0.375, 0.5, 0.375, 1.0, 0.3438, 1.0, 0.3438, 0.5, 0.3438, 0.5, 0.3438, 1.0, 0.3125, 1.0, 0.3125, 0.5, 0.3125, 0.5, 0.3125, 1.0, 0.2812, 1.0, 0.2812, 0.5, 0.2812, 0.5, 0.2812, 1.0, 0.25, 1.0, 0.25, 0.5, 0.25, 0.5, 0.25, 1.0, 0.2188, 1.0, 0.2188, 0.5, 0.2188, 0.5, 0.2188, 1.0, 0.1875, 1.0, 0.1875, 0.5, 0.1875, 0.5, 0.1875, 1.0, 0.1562, 1.0, 0.1562, 0.5, 0.1562, 0.5, 0.1562, 1.0, 0.125, 1.0, 0.125, 0.5, 0.125, 0.5, 0.125, 1.0, 0.09375, 1.0, 0.09375, 0.5, 0.09375, 0.5, 0.09375, 1.0, 0.0625, 1.0, 0.0625, 0.5, 0.2968, 0.4854, 0.25, 0.49, 0.2032, 0.4854, 0.1582, 0.4717, 0.1167, 0.4496, 0.08029, 0.4197, 0.05045, 0.3833, 0.02827, 0.3418, 0.01461, 0.2968, 0.01, 0.25, 0.01461, 0.2032, 0.02827, 0.1582, 0.05045, 0.1167, 0.08029, 0.08029, 0.1167, 0.05045, 0.1582, 0.02827, 0.2032, 0.01461, 0.25, 0.01, 0.2968, 0.01461, 0.3418, 0.02827, 0.3833, 0.05045, 0.4197, 0.08029, 0.4496, 0.1167, 0.4717, 0.1582, 0.4854, 0.2032, 0.49, 0.25, 0.4854, 0.2968, 0.4717, 0.3418, 0.4496, 0.3833, 0.4197, 0.4197, 0.3833, 0.4496, 0.3418, 0.4717, 0.0625, 0.5, 0.0625, 1.0, 0.03125, 1.0, 0.03125, 0.5, 0.03125, 0.5, 0.03125, 1.0, 0.0, 1.0, 0.0, 0.5, 0.75, 0.49, 0.7968, 0.4854, 0.8418, 0.4717, 0.8833, 0.4496, 0.9197, 0.4197, 0.9496, 0.3833, 0.9717, 0.3418, 0.9854, 0.2968, 0.99, 0.25, 0.9854, 0.2032, 0.9717, 0.1582, 0.9496, 0.1167, 0.9197, 0.08029, 0.8833, 0.05045, 0.8418, 0.02827, 0.7968, 0.01461, 0.75, 0.01, 0.7032, 0.01461, 0.6582, 0.02827, 0.6167, 0.05045, 0.5803, 0.08029, 0.5504, 0.1167, 0.5283, 0.1582, 0.5146, 0.2032, 0.51, 0.25, 0.5146, 0.2968, 0.5283, 0.3418, 0.5504, 0.3833, 0.5803, 0.4197, 0.6167, 0.4496, 0.6582, 0.4717, 0.7032, 0.4854])
me_cylinder_002.materials.append(mat_rock)
me_cylinder_002.use_remesh_fix_poles = True
me_cylinder_002.use_remesh_preserve_attributes = False
me_cylinder_002.use_mirror_vertex_groups = False
me_cylinder_002.update()
me_cube_003 = bpy.data.meshes.new('Cube.003')
me_cube_003.from_pydata([(-1.0, -1.0, -1.0), (-1.0, -1.0, 1.0), (-1.0, 1.0, -1.0), (-1.0, 1.0, 1.0), (1.0, -1.0, -1.0), (1.0, -1.0, 1.0), (1.0, 1.0, -1.0), (1.0, 1.0, 1.0)], [], [(0, 1, 3, 2), (2, 3, 7, 6), (6, 7, 5, 4), (4, 5, 1, 0), (2, 6, 4, 0), (7, 3, 1, 5)])
_uv = me_cube_003.uv_layers.new(name='UVMap')
_uv.uv.foreach_set('vector', [0.375, 0.0, 0.625, 0.0, 0.625, 0.25, 0.375, 0.25, 0.375, 0.25, 0.625, 0.25, 0.625, 0.5, 0.375, 0.5, 0.375, 0.5, 0.625, 0.5, 0.625, 0.75, 0.375, 0.75, 0.375, 0.75, 0.625, 0.75, 0.625, 1.0, 0.375, 1.0, 0.125, 0.5, 0.375, 0.5, 0.375, 0.75, 0.125, 0.75, 0.625, 0.5, 0.875, 0.5, 0.875, 0.75, 0.625, 0.75])
me_cube_003.materials.append(mat_rock)
me_cube_003.use_remesh_fix_poles = True
me_cube_003.use_remesh_preserve_attributes = False
me_cube_003.use_mirror_vertex_groups = False
me_cube_003.update()
me_cube_004 = bpy.data.meshes.new('Cube.004')
me_cube_004.from_pydata([(-1.0, -1.0, -1.0), (-1.0, -1.0, 1.0), (-1.0, 1.0, -1.0), (-1.0, 1.0, 1.0), (1.0, -1.0, -1.0), (1.0, -1.0, 1.0), (1.0, 1.0, -1.0), (1.0, 1.0, 1.0)], [], [(0, 1, 3, 2), (2, 3, 7, 6), (6, 7, 5, 4), (4, 5, 1, 0), (2, 6, 4, 0), (7, 3, 1, 5)])
_uv = me_cube_004.uv_layers.new(name='UVMap')
_uv.uv.foreach_set('vector', [0.375, 0.0, 0.625, 0.0, 0.625, 0.25, 0.375, 0.25, 0.375, 0.25, 0.625, 0.25, 0.625, 0.5, 0.375, 0.5, 0.375, 0.5, 0.625, 0.5, 0.625, 0.75, 0.375, 0.75, 0.375, 0.75, 0.625, 0.75, 0.625, 1.0, 0.375, 1.0, 0.125, 0.5, 0.375, 0.5, 0.375, 0.75, 0.125, 0.75, 0.625, 0.5, 0.875, 0.5, 0.875, 0.75, 0.625, 0.75])
me_cube_004.materials.append(mat_rock)
me_cube_004.use_remesh_fix_poles = True
me_cube_004.use_remesh_preserve_attributes = False
me_cube_004.use_mirror_vertex_groups = False
me_cube_004.update()
me_cube_005 = bpy.data.meshes.new('Cube.005')
me_cube_005.from_pydata([(-1.0, -1.0, -1.0), (-1.0, -1.0, 1.0), (-1.0, 1.0, -1.0), (-1.0, 1.0, 1.0), (1.0, -1.0, -1.0), (1.0, -1.0, 1.0), (1.0, 1.0, -1.0), (1.0, 1.0, 1.0)], [], [(0, 1, 3, 2), (2, 3, 7, 6), (6, 7, 5, 4), (4, 5, 1, 0), (2, 6, 4, 0), (7, 3, 1, 5)])
_uv = me_cube_005.uv_layers.new(name='UVMap')
_uv.uv.foreach_set('vector', [0.375, 0.0, 0.625, 0.0, 0.625, 0.25, 0.375, 0.25, 0.375, 0.25, 0.625, 0.25, 0.625, 0.5, 0.375, 0.5, 0.375, 0.5, 0.625, 0.5, 0.625, 0.75, 0.375, 0.75, 0.375, 0.75, 0.625, 0.75, 0.625, 1.0, 0.375, 1.0, 0.125, 0.5, 0.375, 0.5, 0.375, 0.75, 0.125, 0.75, 0.625, 0.5, 0.875, 0.5, 0.875, 0.75, 0.625, 0.75])
me_cube_005.materials.append(mat_rock)
me_cube_005.use_remesh_fix_poles = True
me_cube_005.use_remesh_preserve_attributes = False
me_cube_005.use_mirror_vertex_groups = False
me_cube_005.update()
me_cube_006 = bpy.data.meshes.new('Cube.006')
me_cube_006.from_pydata([(-1.0, -1.0, -1.0), (-1.0, -1.0, 1.0), (-1.0, 1.0, -1.0), (-1.0, 1.0, 1.0), (1.0, -1.0, -1.0), (1.0, -1.0, 1.0), (1.0, 1.0, -1.0), (1.0, 1.0, 1.0)], [], [(0, 1, 3, 2), (2, 3, 7, 6), (6, 7, 5, 4), (4, 5, 1, 0), (2, 6, 4, 0), (7, 3, 1, 5)])
_uv = me_cube_006.uv_layers.new(name='UVMap')
_uv.uv.foreach_set('vector', [0.375, 0.0, 0.625, 0.0, 0.625, 0.25, 0.375, 0.25, 0.375, 0.25, 0.625, 0.25, 0.625, 0.5, 0.375, 0.5, 0.375, 0.5, 0.625, 0.5, 0.625, 0.75, 0.375, 0.75, 0.375, 0.75, 0.625, 0.75, 0.625, 1.0, 0.375, 1.0, 0.125, 0.5, 0.375, 0.5, 0.375, 0.75, 0.125, 0.75, 0.625, 0.5, 0.875, 0.5, 0.875, 0.75, 0.625, 0.75])
me_cube_006.materials.append(mat_rock)
me_cube_006.use_remesh_fix_poles = True
me_cube_006.use_remesh_preserve_attributes = False
me_cube_006.use_mirror_vertex_groups = False
me_cube_006.update()
me_cube_007 = bpy.data.meshes.new('Cube.007')
me_cube_007.from_pydata([(-1.0, -1.0, -1.0), (-1.0, -1.0, 1.0), (-1.0, 1.0, -1.0), (-1.0, 1.0, 1.0), (1.0, -1.0, -1.0), (1.0, -1.0, 1.0), (1.0, 1.0, -1.0), (1.0, 1.0, 1.0)], [], [(0, 1, 3, 2), (2, 3, 7, 6), (6, 7, 5, 4), (4, 5, 1, 0), (2, 6, 4, 0), (7, 3, 1, 5)])
_uv = me_cube_007.uv_layers.new(name='UVMap')
_uv.uv.foreach_set('vector', [0.375, 0.0, 0.625, 0.0, 0.625, 0.25, 0.375, 0.25, 0.375, 0.25, 0.625, 0.25, 0.625, 0.5, 0.375, 0.5, 0.375, 0.5, 0.625, 0.5, 0.625, 0.75, 0.375, 0.75, 0.375, 0.75, 0.625, 0.75, 0.625, 1.0, 0.375, 1.0, 0.125, 0.5, 0.375, 0.5, 0.375, 0.75, 0.125, 0.75, 0.625, 0.5, 0.875, 0.5, 0.875, 0.75, 0.625, 0.75])
me_cube_007.materials.append(mat_rock)
me_cube_007.use_remesh_fix_poles = True
me_cube_007.use_remesh_preserve_attributes = False
me_cube_007.use_mirror_vertex_groups = False
me_cube_007.update()
me_cube_008 = bpy.data.meshes.new('Cube.008')
me_cube_008.from_pydata([(-1.0, -1.0, -1.0), (-1.0, -1.0, 1.0), (-1.0, 1.0, -1.0), (-1.0, 1.0, 1.0), (1.0, -1.0, -1.0), (1.0, -1.0, 1.0), (1.0, 1.0, -1.0), (1.0, 1.0, 1.0)], [], [(0, 1, 3, 2), (2, 3, 7, 6), (6, 7, 5, 4), (4, 5, 1, 0), (2, 6, 4, 0), (7, 3, 1, 5)])
_uv = me_cube_008.uv_layers.new(name='UVMap')
_uv.uv.foreach_set('vector', [0.375, 0.0, 0.625, 0.0, 0.625, 0.25, 0.375, 0.25, 0.375, 0.25, 0.625, 0.25, 0.625, 0.5, 0.375, 0.5, 0.375, 0.5, 0.625, 0.5, 0.625, 0.75, 0.375, 0.75, 0.375, 0.75, 0.625, 0.75, 0.625, 1.0, 0.375, 1.0, 0.125, 0.5, 0.375, 0.5, 0.375, 0.75, 0.125, 0.75, 0.625, 0.5, 0.875, 0.5, 0.875, 0.75, 0.625, 0.75])
me_cube_008.materials.append(mat_rock)
me_cube_008.use_remesh_fix_poles = True
me_cube_008.use_remesh_preserve_attributes = False
me_cube_008.use_mirror_vertex_groups = False
me_cube_008.update()
me_cube_009 = bpy.data.meshes.new('Cube.009')
me_cube_009.from_pydata([(-1.0, -1.0, -1.0), (-1.0, -1.0, 1.0), (-1.0, 1.0, -1.0), (-1.0, 1.0, 1.0), (1.0, -1.0, -1.0), (1.0, -1.0, 1.0), (1.0, 1.0, -1.0), (1.0, 1.0, 1.0)], [], [(0, 1, 3, 2), (2, 3, 7, 6), (6, 7, 5, 4), (4, 5, 1, 0), (2, 6, 4, 0), (7, 3, 1, 5)])
_uv = me_cube_009.uv_layers.new(name='UVMap')
_uv.uv.foreach_set('vector', [0.375, 0.0, 0.625, 0.0, 0.625, 0.25, 0.375, 0.25, 0.375, 0.25, 0.625, 0.25, 0.625, 0.5, 0.375, 0.5, 0.375, 0.5, 0.625, 0.5, 0.625, 0.75, 0.375, 0.75, 0.375, 0.75, 0.625, 0.75, 0.625, 1.0, 0.375, 1.0, 0.125, 0.5, 0.375, 0.5, 0.375, 0.75, 0.125, 0.75, 0.625, 0.5, 0.875, 0.5, 0.875, 0.75, 0.625, 0.75])
me_cube_009.materials.append(mat_rock)
me_cube_009.use_remesh_fix_poles = True
me_cube_009.use_remesh_preserve_attributes = False
me_cube_009.use_mirror_vertex_groups = False
me_cube_009.update()
me_cube_010 = bpy.data.meshes.new('Cube.010')
me_cube_010.from_pydata([(-1.0, -1.0, -1.0), (-1.0, -1.0, 1.0), (-1.0, 1.0, -1.0), (-1.0, 1.0, 1.0), (1.0, -1.0, -1.0), (1.0, -1.0, 1.0), (1.0, 1.0, -1.0), (1.0, 1.0, 1.0)], [], [(0, 1, 3, 2), (2, 3, 7, 6), (6, 7, 5, 4), (4, 5, 1, 0), (2, 6, 4, 0), (7, 3, 1, 5)])
_uv = me_cube_010.uv_layers.new(name='UVMap')
_uv.uv.foreach_set('vector', [0.375, 0.0, 0.625, 0.0, 0.625, 0.25, 0.375, 0.25, 0.375, 0.25, 0.625, 0.25, 0.625, 0.5, 0.375, 0.5, 0.375, 0.5, 0.625, 0.5, 0.625, 0.75, 0.375, 0.75, 0.375, 0.75, 0.625, 0.75, 0.625, 1.0, 0.375, 1.0, 0.125, 0.5, 0.375, 0.5, 0.375, 0.75, 0.125, 0.75, 0.625, 0.5, 0.875, 0.5, 0.875, 0.75, 0.625, 0.75])
me_cube_010.materials.append(mat_rock)
me_cube_010.use_remesh_fix_poles = True
me_cube_010.use_remesh_preserve_attributes = False
me_cube_010.use_mirror_vertex_groups = False
me_cube_010.update()
me_cube_011 = bpy.data.meshes.new('Cube.011')
me_cube_011.from_pydata([(-1.0, -1.0, -1.0), (-1.0, -1.0, 1.0), (-1.0, 1.0, -1.0), (-1.0, 1.0, 1.0), (1.0, -1.0, -1.0), (1.0, -1.0, 1.0), (1.0, 1.0, -1.0), (1.0, 1.0, 1.0)], [], [(0, 1, 3, 2), (2, 3, 7, 6), (6, 7, 5, 4), (4, 5, 1, 0), (2, 6, 4, 0), (7, 3, 1, 5)])
_uv = me_cube_011.uv_layers.new(name='UVMap')
_uv.uv.foreach_set('vector', [0.375, 0.0, 0.625, 0.0, 0.625, 0.25, 0.375, 0.25, 0.375, 0.25, 0.625, 0.25, 0.625, 0.5, 0.375, 0.5, 0.375, 0.5, 0.625, 0.5, 0.625, 0.75, 0.375, 0.75, 0.375, 0.75, 0.625, 0.75, 0.625, 1.0, 0.375, 1.0, 0.125, 0.5, 0.375, 0.5, 0.375, 0.75, 0.125, 0.75, 0.625, 0.5, 0.875, 0.5, 0.875, 0.75, 0.625, 0.75])
me_cube_011.materials.append(mat_rock)
me_cube_011.use_remesh_fix_poles = True
me_cube_011.use_remesh_preserve_attributes = False
me_cube_011.use_mirror_vertex_groups = False
me_cube_011.update()
me_cube_012 = bpy.data.meshes.new('Cube.012')
me_cube_012.from_pydata([(-1.0, -1.0, -1.0), (-1.0, -1.0, 1.0), (-1.0, 1.0, -1.0), (-1.0, 1.0, 1.0), (1.0, -1.0, -1.0), (1.0, -1.0, 1.0), (1.0, 1.0, -1.0), (1.0, 1.0, 1.0)], [], [(0, 1, 3, 2), (2, 3, 7, 6), (6, 7, 5, 4), (4, 5, 1, 0), (2, 6, 4, 0), (7, 3, 1, 5)])
_uv = me_cube_012.uv_layers.new(name='UVMap')
_uv.uv.foreach_set('vector', [0.375, 0.0, 0.625, 0.0, 0.625, 0.25, 0.375, 0.25, 0.375, 0.25, 0.625, 0.25, 0.625, 0.5, 0.375, 0.5, 0.375, 0.5, 0.625, 0.5, 0.625, 0.75, 0.375, 0.75, 0.375, 0.75, 0.625, 0.75, 0.625, 1.0, 0.375, 1.0, 0.125, 0.5, 0.375, 0.5, 0.375, 0.75, 0.125, 0.75, 0.625, 0.5, 0.875, 0.5, 0.875, 0.75, 0.625, 0.75])
me_cube_012.materials.append(mat_rock)
me_cube_012.use_remesh_fix_poles = True
me_cube_012.use_remesh_preserve_attributes = False
me_cube_012.use_mirror_vertex_groups = False
me_cube_012.update()
me_cube_013 = bpy.data.meshes.new('Cube.013')
me_cube_013.from_pydata([(-1.0, -1.0, -1.0), (-1.0, -1.0, 1.0), (-1.0, 1.0, -1.0), (-1.0, 1.0, 1.0), (1.0, -1.0, -1.0), (1.0, -1.0, 1.0), (1.0, 1.0, -1.0), (1.0, 1.0, 1.0)], [], [(0, 1, 3, 2), (2, 3, 7, 6), (6, 7, 5, 4), (4, 5, 1, 0), (2, 6, 4, 0), (7, 3, 1, 5)])
_uv = me_cube_013.uv_layers.new(name='UVMap')
_uv.uv.foreach_set('vector', [0.375, 0.0, 0.625, 0.0, 0.625, 0.25, 0.375, 0.25, 0.375, 0.25, 0.625, 0.25, 0.625, 0.5, 0.375, 0.5, 0.375, 0.5, 0.625, 0.5, 0.625, 0.75, 0.375, 0.75, 0.375, 0.75, 0.625, 0.75, 0.625, 1.0, 0.375, 1.0, 0.125, 0.5, 0.375, 0.5, 0.375, 0.75, 0.125, 0.75, 0.625, 0.5, 0.875, 0.5, 0.875, 0.75, 0.625, 0.75])
me_cube_013.materials.append(mat_rock)
me_cube_013.use_remesh_fix_poles = True
me_cube_013.use_remesh_preserve_attributes = False
me_cube_013.use_mirror_vertex_groups = False
me_cube_013.update()
me_cube_014 = bpy.data.meshes.new('Cube.014')
me_cube_014.from_pydata([(-1.0, -1.0, -1.0), (-1.0, -1.0, 1.0), (-1.0, 1.0, -1.0), (-1.0, 1.0, 1.0), (1.0, -1.0, -1.0), (1.0, -1.0, 1.0), (1.0, 1.0, -1.0), (1.0, 1.0, 1.0)], [], [(0, 1, 3, 2), (2, 3, 7, 6), (6, 7, 5, 4), (4, 5, 1, 0), (2, 6, 4, 0), (7, 3, 1, 5)])
_uv = me_cube_014.uv_layers.new(name='UVMap')
_uv.uv.foreach_set('vector', [0.375, 0.0, 0.625, 0.0, 0.625, 0.25, 0.375, 0.25, 0.375, 0.25, 0.625, 0.25, 0.625, 0.5, 0.375, 0.5, 0.375, 0.5, 0.625, 0.5, 0.625, 0.75, 0.375, 0.75, 0.375, 0.75, 0.625, 0.75, 0.625, 1.0, 0.375, 1.0, 0.125, 0.5, 0.375, 0.5, 0.375, 0.75, 0.125, 0.75, 0.625, 0.5, 0.875, 0.5, 0.875, 0.75, 0.625, 0.75])
me_cube_014.materials.append(mat_rock)
me_cube_014.use_remesh_fix_poles = True
me_cube_014.use_remesh_preserve_attributes = False
me_cube_014.use_mirror_vertex_groups = False
me_cube_014.update()
me_cube_015 = bpy.data.meshes.new('Cube.015')
me_cube_015.from_pydata([(-1.0, -1.0, -1.0), (-1.0, -1.0, 1.0), (-1.0, 1.0, -1.0), (-1.0, 1.0, 1.0), (1.0, -1.0, -1.0), (1.0, -1.0, 1.0), (1.0, 1.0, -1.0), (1.0, 1.0, 1.0)], [], [(0, 1, 3, 2), (2, 3, 7, 6), (6, 7, 5, 4), (4, 5, 1, 0), (2, 6, 4, 0), (7, 3, 1, 5)])
_uv = me_cube_015.uv_layers.new(name='UVMap')
_uv.uv.foreach_set('vector', [0.375, 0.0, 0.625, 0.0, 0.625, 0.25, 0.375, 0.25, 0.375, 0.25, 0.625, 0.25, 0.625, 0.5, 0.375, 0.5, 0.375, 0.5, 0.625, 0.5, 0.625, 0.75, 0.375, 0.75, 0.375, 0.75, 0.625, 0.75, 0.625, 1.0, 0.375, 1.0, 0.125, 0.5, 0.375, 0.5, 0.375, 0.75, 0.125, 0.75, 0.625, 0.5, 0.875, 0.5, 0.875, 0.75, 0.625, 0.75])
me_cube_015.materials.append(mat_rock)
me_cube_015.use_remesh_fix_poles = True
me_cube_015.use_remesh_preserve_attributes = False
me_cube_015.use_mirror_vertex_groups = False
me_cube_015.update()
me_cube_016 = bpy.data.meshes.new('Cube.016')
me_cube_016.from_pydata([(-1.0, -1.0, -1.0), (-1.0, -1.0, 1.0), (-1.0, 1.0, -1.0), (-1.0, 1.0, 1.0), (1.0, -1.0, -1.0), (1.0, -1.0, 1.0), (1.0, 1.0, -1.0), (1.0, 1.0, 1.0)], [], [(0, 1, 3, 2), (2, 3, 7, 6), (6, 7, 5, 4), (4, 5, 1, 0), (2, 6, 4, 0), (7, 3, 1, 5)])
_uv = me_cube_016.uv_layers.new(name='UVMap')
_uv.uv.foreach_set('vector', [0.375, 0.0, 0.625, 0.0, 0.625, 0.25, 0.375, 0.25, 0.375, 0.25, 0.625, 0.25, 0.625, 0.5, 0.375, 0.5, 0.375, 0.5, 0.625, 0.5, 0.625, 0.75, 0.375, 0.75, 0.375, 0.75, 0.625, 0.75, 0.625, 1.0, 0.375, 1.0, 0.125, 0.5, 0.375, 0.5, 0.375, 0.75, 0.125, 0.75, 0.625, 0.5, 0.875, 0.5, 0.875, 0.75, 0.625, 0.75])
me_cube_016.materials.append(mat_rock)
me_cube_016.use_remesh_fix_poles = True
me_cube_016.use_remesh_preserve_attributes = False
me_cube_016.use_mirror_vertex_groups = False
me_cube_016.update()
me_cube_017 = bpy.data.meshes.new('Cube.017')
me_cube_017.from_pydata([(-1.0, -1.0, -1.0), (-1.0, -1.0, 1.0), (-1.0, 1.0, -1.0), (-1.0, 1.0, 1.0), (1.0, -1.0, -1.0), (1.0, -1.0, 1.0), (1.0, 1.0, -1.0), (1.0, 1.0, 1.0)], [], [(0, 1, 3, 2), (2, 3, 7, 6), (6, 7, 5, 4), (4, 5, 1, 0), (2, 6, 4, 0), (7, 3, 1, 5)])
_uv = me_cube_017.uv_layers.new(name='UVMap')
_uv.uv.foreach_set('vector', [0.375, 0.0, 0.625, 0.0, 0.625, 0.25, 0.375, 0.25, 0.375, 0.25, 0.625, 0.25, 0.625, 0.5, 0.375, 0.5, 0.375, 0.5, 0.625, 0.5, 0.625, 0.75, 0.375, 0.75, 0.375, 0.75, 0.625, 0.75, 0.625, 1.0, 0.375, 1.0, 0.125, 0.5, 0.375, 0.5, 0.375, 0.75, 0.125, 0.75, 0.625, 0.5, 0.875, 0.5, 0.875, 0.75, 0.625, 0.75])
me_cube_017.materials.append(mat_rock)
me_cube_017.use_remesh_fix_poles = True
me_cube_017.use_remesh_preserve_attributes = False
me_cube_017.use_mirror_vertex_groups = False
me_cube_017.update()
me_cube_018 = bpy.data.meshes.new('Cube.018')
me_cube_018.from_pydata([(-1.0, -1.0, -1.0), (-1.0, -1.0, 1.0), (-1.0, 1.0, -1.0), (-1.0, 1.0, 1.0), (1.0, -1.0, -1.0), (1.0, -1.0, 1.0), (1.0, 1.0, -1.0), (1.0, 1.0, 1.0)], [], [(0, 1, 3, 2), (2, 3, 7, 6), (6, 7, 5, 4), (4, 5, 1, 0), (2, 6, 4, 0), (7, 3, 1, 5)])
_uv = me_cube_018.uv_layers.new(name='UVMap')
_uv.uv.foreach_set('vector', [0.375, 0.0, 0.625, 0.0, 0.625, 0.25, 0.375, 0.25, 0.375, 0.25, 0.625, 0.25, 0.625, 0.5, 0.375, 0.5, 0.375, 0.5, 0.625, 0.5, 0.625, 0.75, 0.375, 0.75, 0.375, 0.75, 0.625, 0.75, 0.625, 1.0, 0.375, 1.0, 0.125, 0.5, 0.375, 0.5, 0.375, 0.75, 0.125, 0.75, 0.625, 0.5, 0.875, 0.5, 0.875, 0.75, 0.625, 0.75])
me_cube_018.materials.append(mat_rock)
me_cube_018.use_remesh_fix_poles = True
me_cube_018.use_remesh_preserve_attributes = False
me_cube_018.use_mirror_vertex_groups = False
me_cube_018.update()
me_cube_020 = bpy.data.meshes.new('Cube.020')
me_cube_020.from_pydata([(-1.0, -1.0, -1.0), (-1.0, -1.0, 1.0), (-1.0, 1.0, -1.0), (-1.0, 1.0, 1.0), (1.0, -1.0, -1.0), (1.0, -1.0, 1.0), (1.0, 1.0, -1.0), (1.0, 1.0, 1.0)], [], [(0, 1, 3, 2), (2, 3, 7, 6), (6, 7, 5, 4), (4, 5, 1, 0), (2, 6, 4, 0), (7, 3, 1, 5)])
_uv = me_cube_020.uv_layers.new(name='UVMap')
_uv.uv.foreach_set('vector', [0.375, 0.0, 0.625, 0.0, 0.625, 0.25, 0.375, 0.25, 0.375, 0.25, 0.625, 0.25, 0.625, 0.5, 0.375, 0.5, 0.375, 0.5, 0.625, 0.5, 0.625, 0.75, 0.375, 0.75, 0.375, 0.75, 0.625, 0.75, 0.625, 1.0, 0.375, 1.0, 0.125, 0.5, 0.375, 0.5, 0.375, 0.75, 0.125, 0.75, 0.625, 0.5, 0.875, 0.5, 0.875, 0.75, 0.625, 0.75])
me_cube_020.materials.append(mat_rock)
me_cube_020.use_remesh_fix_poles = True
me_cube_020.use_remesh_preserve_attributes = False
me_cube_020.use_mirror_vertex_groups = False
me_cube_020.update()
me_cube_021 = bpy.data.meshes.new('Cube.021')
me_cube_021.from_pydata([(-1.0, -1.0, -1.0), (-1.0, -1.0, 1.0), (-1.0, 1.0, -1.0), (-1.0, 1.0, 1.0), (1.0, -1.0, -1.0), (1.0, -1.0, 1.0), (1.0, 1.0, -1.0), (1.0, 1.0, 1.0)], [], [(0, 1, 3, 2), (2, 3, 7, 6), (6, 7, 5, 4), (4, 5, 1, 0), (2, 6, 4, 0), (7, 3, 1, 5)])
_uv = me_cube_021.uv_layers.new(name='UVMap')
_uv.uv.foreach_set('vector', [0.375, 0.0, 0.625, 0.0, 0.625, 0.25, 0.375, 0.25, 0.375, 0.25, 0.625, 0.25, 0.625, 0.5, 0.375, 0.5, 0.375, 0.5, 0.625, 0.5, 0.625, 0.75, 0.375, 0.75, 0.375, 0.75, 0.625, 0.75, 0.625, 1.0, 0.375, 1.0, 0.125, 0.5, 0.375, 0.5, 0.375, 0.75, 0.125, 0.75, 0.625, 0.5, 0.875, 0.5, 0.875, 0.75, 0.625, 0.75])
me_cube_021.materials.append(mat_rock)
me_cube_021.use_remesh_fix_poles = True
me_cube_021.use_remesh_preserve_attributes = False
me_cube_021.use_mirror_vertex_groups = False
me_cube_021.update()
me_cube_022 = bpy.data.meshes.new('Cube.022')
me_cube_022.from_pydata([(-1.0, -1.0, -1.0), (-1.0, -1.0, 1.0), (-1.0, 1.0, -1.0), (-1.0, 1.0, 1.0), (1.0, -1.0, -1.0), (1.0, -1.0, 1.0), (1.0, 1.0, -1.0), (1.0, 1.0, 1.0)], [], [(0, 1, 3, 2), (2, 3, 7, 6), (6, 7, 5, 4), (4, 5, 1, 0), (2, 6, 4, 0), (7, 3, 1, 5)])
_uv = me_cube_022.uv_layers.new(name='UVMap')
_uv.uv.foreach_set('vector', [0.375, 0.0, 0.625, 0.0, 0.625, 0.25, 0.375, 0.25, 0.375, 0.25, 0.625, 0.25, 0.625, 0.5, 0.375, 0.5, 0.375, 0.5, 0.625, 0.5, 0.625, 0.75, 0.375, 0.75, 0.375, 0.75, 0.625, 0.75, 0.625, 1.0, 0.375, 1.0, 0.125, 0.5, 0.375, 0.5, 0.375, 0.75, 0.125, 0.75, 0.625, 0.5, 0.875, 0.5, 0.875, 0.75, 0.625, 0.75])
me_cube_022.materials.append(mat_rock)
me_cube_022.use_remesh_fix_poles = True
me_cube_022.use_remesh_preserve_attributes = False
me_cube_022.use_mirror_vertex_groups = False
me_cube_022.update()
me_cube_023 = bpy.data.meshes.new('Cube.023')
me_cube_023.from_pydata([(-1.0, -1.0, -1.0), (-1.0, -1.0, 1.0), (-1.0, 1.0, -1.0), (-1.0, 1.0, 1.0), (1.0, -1.0, -1.0), (1.0, -1.0, 1.0), (1.0, 1.0, -1.0), (1.0, 1.0, 1.0)], [], [(0, 1, 3, 2), (2, 3, 7, 6), (6, 7, 5, 4), (4, 5, 1, 0), (2, 6, 4, 0), (7, 3, 1, 5)])
_uv = me_cube_023.uv_layers.new(name='UVMap')
_uv.uv.foreach_set('vector', [0.375, 0.0, 0.625, 0.0, 0.625, 0.25, 0.375, 0.25, 0.375, 0.25, 0.625, 0.25, 0.625, 0.5, 0.375, 0.5, 0.375, 0.5, 0.625, 0.5, 0.625, 0.75, 0.375, 0.75, 0.375, 0.75, 0.625, 0.75, 0.625, 1.0, 0.375, 1.0, 0.125, 0.5, 0.375, 0.5, 0.375, 0.75, 0.125, 0.75, 0.625, 0.5, 0.875, 0.5, 0.875, 0.75, 0.625, 0.75])
me_cube_023.materials.append(mat_rock)
me_cube_023.use_remesh_fix_poles = True
me_cube_023.use_remesh_preserve_attributes = False
me_cube_023.use_mirror_vertex_groups = False
me_cube_023.update()
me_cube_024 = bpy.data.meshes.new('Cube.024')
me_cube_024.from_pydata([(-1.0, -1.0, -1.0), (-1.0, -1.0, 1.0), (-1.0, 1.0, -1.0), (-1.0, 1.0, 1.0), (1.0, -1.0, -1.0), (1.0, -1.0, 1.0), (1.0, 1.0, -1.0), (1.0, 1.0, 1.0)], [], [(0, 1, 3, 2), (2, 3, 7, 6), (6, 7, 5, 4), (4, 5, 1, 0), (2, 6, 4, 0), (7, 3, 1, 5)])
_uv = me_cube_024.uv_layers.new(name='UVMap')
_uv.uv.foreach_set('vector', [0.375, 0.0, 0.625, 0.0, 0.625, 0.25, 0.375, 0.25, 0.375, 0.25, 0.625, 0.25, 0.625, 0.5, 0.375, 0.5, 0.375, 0.5, 0.625, 0.5, 0.625, 0.75, 0.375, 0.75, 0.375, 0.75, 0.625, 0.75, 0.625, 1.0, 0.375, 1.0, 0.125, 0.5, 0.375, 0.5, 0.375, 0.75, 0.125, 0.75, 0.625, 0.5, 0.875, 0.5, 0.875, 0.75, 0.625, 0.75])
me_cube_024.materials.append(mat_rock)
me_cube_024.use_remesh_fix_poles = True
me_cube_024.use_remesh_preserve_attributes = False
me_cube_024.use_mirror_vertex_groups = False
me_cube_024.update()
me_cube_025 = bpy.data.meshes.new('Cube.025')
me_cube_025.from_pydata([(-1.0, -1.0, -1.0), (-1.0, -1.0, 1.0), (-1.0, 1.0, -1.0), (-1.0, 1.0, 1.0), (1.0, -1.0, -1.0), (1.0, -1.0, 1.0), (1.0, 1.0, -1.0), (1.0, 1.0, 1.0)], [], [(0, 1, 3, 2), (2, 3, 7, 6), (6, 7, 5, 4), (4, 5, 1, 0), (2, 6, 4, 0), (7, 3, 1, 5)])
_uv = me_cube_025.uv_layers.new(name='UVMap')
_uv.uv.foreach_set('vector', [0.375, 0.0, 0.625, 0.0, 0.625, 0.25, 0.375, 0.25, 0.375, 0.25, 0.625, 0.25, 0.625, 0.5, 0.375, 0.5, 0.375, 0.5, 0.625, 0.5, 0.625, 0.75, 0.375, 0.75, 0.375, 0.75, 0.625, 0.75, 0.625, 1.0, 0.375, 1.0, 0.125, 0.5, 0.375, 0.5, 0.375, 0.75, 0.125, 0.75, 0.625, 0.5, 0.875, 0.5, 0.875, 0.75, 0.625, 0.75])
me_cube_025.materials.append(mat_rock)
me_cube_025.use_remesh_fix_poles = True
me_cube_025.use_remesh_preserve_attributes = False
me_cube_025.use_mirror_vertex_groups = False
me_cube_025.update()
me_cube_026 = bpy.data.meshes.new('Cube.026')
me_cube_026.from_pydata([(-1.0, -1.0, -1.0), (-1.0, -1.0, 1.0), (-1.0, 1.0, -1.0), (-1.0, 1.0, 1.0), (1.0, -1.0, -1.0), (1.0, -1.0, 1.0), (1.0, 1.0, -1.0), (1.0, 1.0, 1.0)], [], [(0, 1, 3, 2), (2, 3, 7, 6), (6, 7, 5, 4), (4, 5, 1, 0), (2, 6, 4, 0), (7, 3, 1, 5)])
_uv = me_cube_026.uv_layers.new(name='UVMap')
_uv.uv.foreach_set('vector', [0.375, 0.0, 0.625, 0.0, 0.625, 0.25, 0.375, 0.25, 0.375, 0.25, 0.625, 0.25, 0.625, 0.5, 0.375, 0.5, 0.375, 0.5, 0.625, 0.5, 0.625, 0.75, 0.375, 0.75, 0.375, 0.75, 0.625, 0.75, 0.625, 1.0, 0.375, 1.0, 0.125, 0.5, 0.375, 0.5, 0.375, 0.75, 0.125, 0.75, 0.625, 0.5, 0.875, 0.5, 0.875, 0.75, 0.625, 0.75])
me_cube_026.materials.append(mat_rock)
me_cube_026.use_remesh_fix_poles = True
me_cube_026.use_remesh_preserve_attributes = False
me_cube_026.use_mirror_vertex_groups = False
me_cube_026.update()
me_cube_027 = bpy.data.meshes.new('Cube.027')
me_cube_027.from_pydata([(-1.0, -1.0, -1.0), (-1.0, -1.0, 1.0), (-1.0, 1.0, -1.0), (-1.0, 1.0, 1.0), (1.0, -1.0, -1.0), (1.0, -1.0, 1.0), (1.0, 1.0, -1.0), (1.0, 1.0, 1.0)], [], [(0, 1, 3, 2), (2, 3, 7, 6), (6, 7, 5, 4), (4, 5, 1, 0), (2, 6, 4, 0), (7, 3, 1, 5)])
_uv = me_cube_027.uv_layers.new(name='UVMap')
_uv.uv.foreach_set('vector', [0.375, 0.0, 0.625, 0.0, 0.625, 0.25, 0.375, 0.25, 0.375, 0.25, 0.625, 0.25, 0.625, 0.5, 0.375, 0.5, 0.375, 0.5, 0.625, 0.5, 0.625, 0.75, 0.375, 0.75, 0.375, 0.75, 0.625, 0.75, 0.625, 1.0, 0.375, 1.0, 0.125, 0.5, 0.375, 0.5, 0.375, 0.75, 0.125, 0.75, 0.625, 0.5, 0.875, 0.5, 0.875, 0.75, 0.625, 0.75])
me_cube_027.materials.append(mat_rock)
me_cube_027.use_remesh_fix_poles = True
me_cube_027.use_remesh_preserve_attributes = False
me_cube_027.use_mirror_vertex_groups = False
me_cube_027.update()
me_cube_028 = bpy.data.meshes.new('Cube.028')
me_cube_028.from_pydata([(-1.0, -1.0, -1.0), (-1.0, -1.0, 1.0), (-1.0, 1.0, -1.0), (-1.0, 1.0, 1.0), (1.0, -1.0, -1.0), (1.0, -1.0, 1.0), (1.0, 1.0, -1.0), (1.0, 1.0, 1.0)], [], [(0, 1, 3, 2), (2, 3, 7, 6), (6, 7, 5, 4), (4, 5, 1, 0), (2, 6, 4, 0), (7, 3, 1, 5)])
_uv = me_cube_028.uv_layers.new(name='UVMap')
_uv.uv.foreach_set('vector', [0.375, 0.0, 0.625, 0.0, 0.625, 0.25, 0.375, 0.25, 0.375, 0.25, 0.625, 0.25, 0.625, 0.5, 0.375, 0.5, 0.375, 0.5, 0.625, 0.5, 0.625, 0.75, 0.375, 0.75, 0.375, 0.75, 0.625, 0.75, 0.625, 1.0, 0.375, 1.0, 0.125, 0.5, 0.375, 0.5, 0.375, 0.75, 0.125, 0.75, 0.625, 0.5, 0.875, 0.5, 0.875, 0.75, 0.625, 0.75])
me_cube_028.materials.append(mat_rock)
me_cube_028.use_remesh_fix_poles = True
me_cube_028.use_remesh_preserve_attributes = False
me_cube_028.use_mirror_vertex_groups = False
me_cube_028.update()
me_cube = bpy.data.meshes.new('Cube')
me_cube.from_pydata([(-1.0, -1.0, -1.0), (-1.0, -1.0, 1.0), (-1.0, 1.0, -1.0), (-1.0, 1.0, 1.0), (1.0, -1.0, -1.0), (1.0, -1.0, 1.0), (1.0, 1.0, -1.0), (1.0, 1.0, 1.0)], [], [(0, 1, 3, 2), (2, 3, 7, 6), (6, 7, 5, 4), (4, 5, 1, 0), (2, 6, 4, 0)])
_uv = me_cube.uv_layers.new(name='UVMap')
_uv.uv.foreach_set('vector', [0.375, 0.0, 0.625, 0.0, 0.625, 0.25, 0.375, 0.25, 0.375, 0.25, 0.625, 0.25, 0.625, 0.5, 0.375, 0.5, 0.375, 0.5, 0.625, 0.5, 0.625, 0.75, 0.375, 0.75, 0.375, 0.75, 0.625, 0.75, 0.625, 1.0, 0.375, 1.0, 0.125, 0.5, 0.375, 0.5, 0.375, 0.75, 0.125, 0.75])
me_cube.materials.append(mat_black)
me_cube.use_remesh_fix_poles = True
me_cube.use_remesh_preserve_attributes = False
me_cube.use_mirror_vertex_groups = False
me_cube.update()
arm_armature_001 = bpy.data.armatures.new('Armature.001')  # bones are not reproduced

# ---- objects
ob_icosphere = bpy.data.objects.new('Icosphere', me_icosphere)
ob_cube = bpy.data.objects.new('Cube', me_cube_001)
ob_armature = bpy.data.objects.new('Armature', arm_armature_001)
ob_cylinder_001 = bpy.data.objects.new('Cylinder.001', me_cylinder_002)
ob_cube_001 = bpy.data.objects.new('Cube.001', me_cube_003)
ob_cube_002 = bpy.data.objects.new('Cube.002', me_cube_004)
ob_cube_003 = bpy.data.objects.new('Cube.003', me_cube_005)
ob_cube_004 = bpy.data.objects.new('Cube.004', me_cube_006)
ob_cube_005 = bpy.data.objects.new('Cube.005', me_cube_007)
ob_cube_006 = bpy.data.objects.new('Cube.006', me_cube_008)
ob_cube_007 = bpy.data.objects.new('Cube.007', me_cube_009)
ob_cube_008 = bpy.data.objects.new('Cube.008', me_cube_010)
ob_cube_009 = bpy.data.objects.new('Cube.009', me_cube_011)
ob_cube_010 = bpy.data.objects.new('Cube.010', me_cube_012)
ob_cube_011 = bpy.data.objects.new('Cube.011', me_cube_013)
ob_cube_012 = bpy.data.objects.new('Cube.012', me_cube_014)
ob_cube_013 = bpy.data.objects.new('Cube.013', me_cube_015)
ob_cube_014 = bpy.data.objects.new('Cube.014', me_cube_016)
ob_cube_015 = bpy.data.objects.new('Cube.015', me_cube_017)
ob_cube_016 = bpy.data.objects.new('Cube.016', me_cube_018)
ob_cube_018 = bpy.data.objects.new('Cube.018', me_cube_020)
ob_cube_019 = bpy.data.objects.new('Cube.019', me_cube_021)
ob_cube_020 = bpy.data.objects.new('Cube.020', me_cube_022)
ob_cube_021 = bpy.data.objects.new('Cube.021', me_cube_023)
ob_cube_022 = bpy.data.objects.new('Cube.022', me_cube_024)
ob_cube_023 = bpy.data.objects.new('Cube.023', me_cube_025)
ob_cube_024 = bpy.data.objects.new('Cube.024', me_cube_026)
ob_cube_025 = bpy.data.objects.new('Cube.025', me_cube_027)
ob_cube_026 = bpy.data.objects.new('Cube.026', me_cube_028)
ob_cube_017 = bpy.data.objects.new('Cube.017', me_cube)

# ---- transforms, parenting, visibility, modifiers, constraints
ob_icosphere.location = (0.003124, -0.05517, 0.04389)
ob_icosphere.scale = (47.71, 43.04, 30.0)
ob_icosphere.lineart.crease_threshold = 0.0
ob_cube.parent = ob_armature
ob_cube.matrix_parent_inverse = Matrix(((1.0, -0.0, 0.0, 35.89), (-0.0, 1.0, -0.0, -49.65), (0.0, -0.0, 1.0, 23.27), (-0.0, 0.0, -0.0, 1.0)))
ob_cube.location = (-35.88, 49.34, -1.301)
ob_cube.scale = (0.3868, 0.3868, 22.83)
ob_cube.lineart.crease_threshold = 0.0
_vg = ob_cube.vertex_groups.new(name='Bone')
for _i, _w in zip([0, 2, 4, 6, 12, 13, 14, 15], [1.0, 1.0, 1.0, 1.0, 0.9999, 0.9999, 0.9998, 0.9999]): _vg.add([_i], _w, 'REPLACE')
_vg = ob_cube.vertex_groups.new(name='Bone.001')
_vg = ob_cube.vertex_groups.new(name='Bone.002')
_vg = ob_cube.vertex_groups.new(name='Bone.003')
_vg = ob_cube.vertex_groups.new(name='Bone.004')
for _i, _w in zip([1, 3, 5, 7, 8, 9, 10, 11, 16, 17, 18, 19], [1.0, 1.0, 1.0, 1.0, 0.9998, 0.9999, 0.9999, 0.9998, 0.9998, 1.0, 1.0, 0.9999]): _vg.add([_i], _w, 'REPLACE')
_vg = ob_cube.vertex_groups.new(name='Bone.005')
_vg = ob_cube.vertex_groups.new(name='Bone.006')
_vg = ob_cube.vertex_groups.new(name='Bone.007')
_vg = ob_cube.vertex_groups.new(name='Bone.008')
for _i, _w in zip([8, 9, 10, 11, 16, 19], [0.9994, 0.9992, 0.9972, 0.9972, 0.9994, 0.9992]): _vg.add([_i], _w, 'REPLACE')
_vg = ob_cube.vertex_groups.new(name='Bone.009')
for _i, _w in zip([1, 3, 5, 7, 17, 18], [0.9988, 0.9987, 0.9993, 0.999, 0.9988, 0.9987]): _vg.add([_i], _w, 'REPLACE')
_m = ob_cube.modifiers.new('Subdivision', 'SUBSURF')
_m.uv_smooth = 'PRESERVE_CORNERS'
_m = ob_cube.modifiers.new('Armature', 'ARMATURE')
_m = ob_cube.modifiers.new('Armature.001', 'ARMATURE')
_m.object = ob_armature
ob_armature.location = (-32.55, 0.4671, -42.18)
ob_armature.rotation_euler = (0.003849, 0.01987, -0.04339)
ob_armature.lineart.crease_threshold = 0.0
ob_cylinder_001.location = (-36.7, 0.2109, 2.101)
ob_cylinder_001.scale = (1.295, 1.295, 1.295)
ob_cylinder_001.lineart.crease_threshold = 0.0
ob_cube_001.location = (-23.04, -32.44, 1.76)
ob_cube_001.rotation_euler = (0.0, -0.0, 1.137)
ob_cube_001.scale = (-3.314, -4.238, -3.314)
ob_cube_001.lineart.crease_threshold = 0.0
_m = ob_cube_001.modifiers.new('Subdivision', 'SUBSURF')
_m.uv_smooth = 'PRESERVE_CORNERS'
ob_cube_002.location = (-17.48, -35.26, 1.794)
ob_cube_002.rotation_euler = (0.0, -0.0, 1.412)
ob_cube_002.scale = (-3.314, -4.238, -3.314)
ob_cube_002.lineart.crease_threshold = 0.0
_m = ob_cube_002.modifiers.new('Subdivision', 'SUBSURF')
_m.uv_smooth = 'PRESERVE_CORNERS'
ob_cube_003.location = (-11.68, -37.19, 2.296)
ob_cube_003.rotation_euler = (0.1216, -0.2324, 1.083)
ob_cube_003.scale = (-3.314, -4.238, -3.314)
ob_cube_003.lineart.crease_threshold = 0.0
_m = ob_cube_003.modifiers.new('Subdivision', 'SUBSURF')
_m.uv_smooth = 'PRESERVE_CORNERS'
ob_cube_004.location = (-33.34, -21.26, 2.329)
ob_cube_004.rotation_euler = (0.0, 0.0, 3.741)
ob_cube_004.scale = (-3.314, -4.238, -3.314)
ob_cube_004.lineart.crease_threshold = 0.0
_m = ob_cube_004.modifiers.new('Subdivision', 'SUBSURF')
_m.uv_smooth = 'PRESERVE_CORNERS'
ob_cube_005.location = (-36.67, -16.0, 2.363)
ob_cube_005.rotation_euler = (0.0, 0.0, 4.016)
ob_cube_005.scale = (-3.314, -4.238, -3.314)
ob_cube_005.lineart.crease_threshold = 0.0
_m = ob_cube_005.modifiers.new('Subdivision', 'SUBSURF')
_m.uv_smooth = 'PRESERVE_CORNERS'
ob_cube_006.location = (-40.67, -11.37, 2.865)
ob_cube_006.rotation_euler = (0.01957, -0.1702, 3.708)
ob_cube_006.scale = (-3.314, -4.238, -3.314)
ob_cube_006.lineart.crease_threshold = 0.0
_m = ob_cube_006.modifiers.new('Subdivision', 'SUBSURF')
_m.uv_smooth = 'PRESERVE_CORNERS'
ob_cube_007.location = (-37.01, 17.65, 2.184)
ob_cube_007.rotation_euler = (0.0, -0.0, 2.375)
ob_cube_007.scale = (-3.314, -4.238, -3.314)
ob_cube_007.lineart.crease_threshold = 0.0
_m = ob_cube_007.modifiers.new('Subdivision', 'SUBSURF')
_m.uv_smooth = 'PRESERVE_CORNERS'
ob_cube_008.location = (-32.54, 21.98, 2.218)
ob_cube_008.rotation_euler = (0.0, -0.0, 2.651)
ob_cube_008.scale = (-3.314, -4.238, -3.314)
ob_cube_008.lineart.crease_threshold = 0.0
_m = ob_cube_008.modifiers.new('Subdivision', 'SUBSURF')
_m.uv_smooth = 'PRESERVE_CORNERS'
ob_cube_009.location = (-28.82, 26.84, 2.719)
ob_cube_009.rotation_euler = (0.1216, -0.2324, 2.321)
ob_cube_009.scale = (-3.314, -4.238, -3.314)
ob_cube_009.lineart.crease_threshold = 0.0
_m = ob_cube_009.modifiers.new('Subdivision', 'SUBSURF')
_m.uv_smooth = 'PRESERVE_CORNERS'
ob_cube_010.location = (-17.26, 33.56, 2.779)
ob_cube_010.rotation_euler = (0.0, -0.0, 1.768)
ob_cube_010.scale = (-3.314, -4.238, -3.314)
ob_cube_010.lineart.crease_threshold = 0.0
_m = ob_cube_010.modifiers.new('Subdivision', 'SUBSURF')
_m.uv_smooth = 'PRESERVE_CORNERS'
ob_cube_011.location = (-11.11, 34.57, 2.813)
ob_cube_011.rotation_euler = (0.0, -0.0, 2.044)
ob_cube_011.scale = (-3.314, -4.238, -3.314)
ob_cube_011.lineart.crease_threshold = 0.0
_m = ob_cube_011.modifiers.new('Subdivision', 'SUBSURF')
_m.uv_smooth = 'PRESERVE_CORNERS'
ob_cube_012.location = (-5.284, 36.44, 3.003)
ob_cube_012.rotation_euler = (0.02057, -0.2169, 1.737)
ob_cube_012.scale = (-3.314, -4.238, -3.314)
ob_cube_012.lineart.crease_threshold = 0.0
_m = ob_cube_012.modifiers.new('Subdivision', 'SUBSURF')
_m.uv_smooth = 'PRESERVE_CORNERS'
ob_cube_013.location = (7.405, 36.74, 2.916)
ob_cube_013.rotation_euler = (0.0, -0.0, 1.248)
ob_cube_013.scale = (-3.314, -4.238, -3.314)
ob_cube_013.lineart.crease_threshold = 0.0
_m = ob_cube_013.modifiers.new('Subdivision', 'SUBSURF')
_m.uv_smooth = 'PRESERVE_CORNERS'
ob_cube_014.location = (13.24, 34.55, 2.95)
ob_cube_014.rotation_euler = (0.0, -0.0, 1.524)
ob_cube_014.scale = (-3.314, -4.238, -3.314)
ob_cube_014.lineart.crease_threshold = 0.0
_m = ob_cube_014.modifiers.new('Subdivision', 'SUBSURF')
_m.uv_smooth = 'PRESERVE_CORNERS'
ob_cube_015.location = (19.22, 33.28, 3.072)
ob_cube_015.rotation_euler = (-0.0725, -0.1399, 1.242)
ob_cube_015.scale = (-3.314, -4.238, -3.314)
ob_cube_015.lineart.crease_threshold = 0.0
_m = ob_cube_015.modifiers.new('Subdivision', 'SUBSURF')
_m.uv_smooth = 'PRESERVE_CORNERS'
ob_cube_016.location = (-6.383, -18.0, 2.442)
ob_cube_016.rotation_euler = (0.0, -0.0, 0.7045)
ob_cube_016.scale = (-5.135, -6.566, -5.135)
ob_cube_016.lineart.crease_threshold = 0.0
_m = ob_cube_016.modifiers.new('Subdivision', 'SUBSURF')
_m.uv_smooth = 'PRESERVE_CORNERS'
ob_cube_018.location = (15.48, -34.51, 2.599)
ob_cube_018.rotation_euler = (0.0, -0.0, 1.973)
ob_cube_018.scale = (-3.314, -4.238, -3.314)
ob_cube_018.lineart.crease_threshold = 0.0
_m = ob_cube_018.modifiers.new('Subdivision', 'SUBSURF')
_m.uv_smooth = 'PRESERVE_CORNERS'
ob_cube_019.location = (21.29, -32.27, 2.633)
ob_cube_019.rotation_euler = (0.0, -0.0, 2.249)
ob_cube_019.scale = (-3.314, -4.238, -3.314)
ob_cube_019.lineart.crease_threshold = 0.0
_m = ob_cube_019.modifiers.new('Subdivision', 'SUBSURF')
_m.uv_smooth = 'PRESERVE_CORNERS'
ob_cube_020.location = (26.61, -29.25, 3.135)
ob_cube_020.rotation_euler = (0.1216, -0.2324, 1.92)
ob_cube_020.scale = (-3.314, -4.238, -3.314)
ob_cube_020.lineart.crease_threshold = 0.0
_m = ob_cube_020.modifiers.new('Subdivision', 'SUBSURF')
_m.uv_smooth = 'PRESERVE_CORNERS'
ob_cube_021.location = (35.08, -17.24, 2.599)
ob_cube_021.rotation_euler = (0.0, -0.0, 2.602)
ob_cube_021.scale = (-3.314, -4.238, -3.314)
ob_cube_021.lineart.crease_threshold = 0.0
_m = ob_cube_021.modifiers.new('Subdivision', 'SUBSURF')
_m.uv_smooth = 'PRESERVE_CORNERS'
ob_cube_022.location = (38.47, -12.01, 2.633)
ob_cube_022.rotation_euler = (0.0, 0.0, 2.877)
ob_cube_022.scale = (-3.314, -4.238, -3.314)
ob_cube_022.lineart.crease_threshold = 0.0
_m = ob_cube_022.modifiers.new('Subdivision', 'SUBSURF')
_m.uv_smooth = 'PRESERVE_CORNERS'
ob_cube_023.location = (41.0, -6.444, 3.135)
ob_cube_023.rotation_euler = (0.1216, -0.2324, 2.548)
ob_cube_023.scale = (-3.314, -4.238, -3.314)
ob_cube_023.lineart.crease_threshold = 0.0
_m = ob_cube_023.modifiers.new('Subdivision', 'SUBSURF')
_m.uv_smooth = 'PRESERVE_CORNERS'
ob_cube_024.location = (34.79, 15.28, 3.365)
ob_cube_024.rotation_euler = (0.0, 0.0, 3.764)
ob_cube_024.scale = (-3.314, -4.238, -3.314)
ob_cube_024.lineart.crease_threshold = 0.0
_m = ob_cube_024.modifiers.new('Subdivision', 'SUBSURF')
_m.uv_smooth = 'PRESERVE_CORNERS'
ob_cube_025.location = (31.33, 20.47, 3.399)
ob_cube_025.rotation_euler = (0.0, 0.0, 4.04)
ob_cube_025.scale = (-3.314, -4.238, -3.314)
ob_cube_025.lineart.crease_threshold = 0.0
_m = ob_cube_025.modifiers.new('Subdivision', 'SUBSURF')
_m.uv_smooth = 'PRESERVE_CORNERS'
ob_cube_026.location = (27.23, 25.0, 3.9)
ob_cube_026.rotation_euler = (0.1216, -0.2324, 3.71)
ob_cube_026.scale = (-3.314, -4.238, -3.314)
ob_cube_026.lineart.crease_threshold = 0.0
_m = ob_cube_026.modifiers.new('Subdivision', 'SUBSURF')
_m.uv_smooth = 'PRESERVE_CORNERS'
ob_cube_017.location = (-17.26, 0.06511, -24.32)
ob_cube_017.scale = (24.36, 24.36, 24.36)
ob_cube_017.lineart.crease_threshold = 0.0
_m = ob_cube_017.modifiers.new('Solidify', 'SOLIDIFY')
_m.thickness = 0.04

# ---- collection membership
col_collection.objects.link(ob_icosphere)
col_collection.objects.link(ob_cube)
col_collection.objects.link(ob_armature)
col_collection.objects.link(ob_cylinder_001)
col_collection.objects.link(ob_cube_001)
col_collection.objects.link(ob_cube_002)
col_collection.objects.link(ob_cube_003)
col_collection.objects.link(ob_cube_004)
col_collection.objects.link(ob_cube_005)
col_collection.objects.link(ob_cube_006)
col_collection.objects.link(ob_cube_007)
col_collection.objects.link(ob_cube_008)
col_collection.objects.link(ob_cube_009)
col_collection.objects.link(ob_cube_010)
col_collection.objects.link(ob_cube_011)
col_collection.objects.link(ob_cube_012)
col_collection.objects.link(ob_cube_013)
col_collection.objects.link(ob_cube_014)
col_collection.objects.link(ob_cube_015)
col_collection.objects.link(ob_cube_016)
col_collection.objects.link(ob_cube_018)
col_collection.objects.link(ob_cube_019)
col_collection.objects.link(ob_cube_020)
col_collection.objects.link(ob_cube_021)
col_collection.objects.link(ob_cube_022)
col_collection.objects.link(ob_cube_023)
col_collection.objects.link(ob_cube_024)
col_collection.objects.link(ob_cube_025)
col_collection.objects.link(ob_cube_026)
col_collection.objects.link(ob_cube_017)

# ---- scene / render settings (as saved in the file)
scene.frame_start = 1; scene.frame_end = 250; scene.frame_set(1)
scene.render.engine = 'BLENDER_EEVEE_NEXT'
scene.cycles.use_denoising = False
scene.cycles.samples = 128
scene.cycles.sampling_pattern = 'TABULATED_SOBOL'
scene.cycles.use_adaptive_sampling = False
scene.cycles.use_light_tree = False
scene.view_settings.view_transform = 'Filmic'
bpy.context.view_layer.update()

# ---- added for rendering (the .blend has no active camera and no usable light): camera, sun
cam_auto = bpy.data.cameras.new('AutoCamera')
cam_auto.lens = 50.0
cam_auto.sensor_width = 36.0
cam_auto.clip_end = 2421.66
ob_auto_camera = bpy.data.objects.new('AutoCamera', cam_auto)
scene.collection.objects.link(ob_auto_camera)
ob_auto_camera.location = (138.304, -165.639, 101.07)
ob_auto_camera.rotation_euler = (1.09748, -7.21219e-08, 0.694738)
scene.camera = ob_auto_camera
light_auto_sun = bpy.data.lights.new('AutoSun', 'SUN')
light_auto_sun.energy = 3.0
light_auto_sun.angle = 0.0523599
ob_auto_sun = bpy.data.objects.new('AutoSun', light_auto_sun)
scene.collection.objects.link(ob_auto_sun)
ob_auto_sun.rotation_euler = (0.872665, 0.174533, 0.523599)
bpy.context.view_layer.update()
